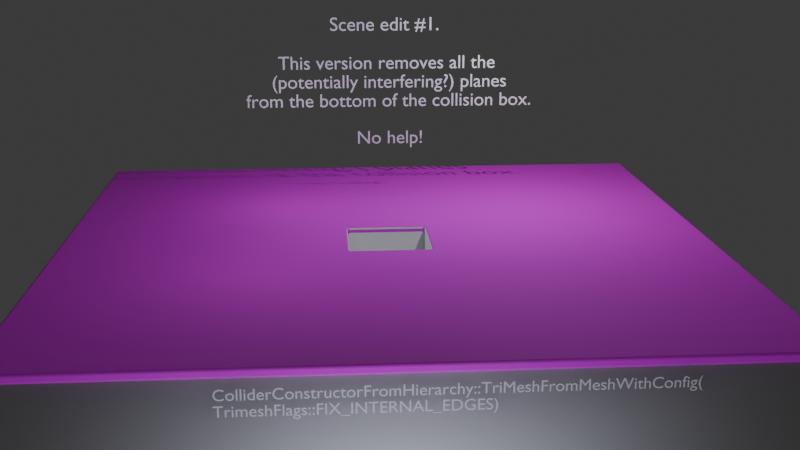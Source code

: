 # Source: level.blend  (saved by Blender 5.1.30; exported with 4.5.12 LTS)
import bpy
from mathutils import Matrix  # noqa: F401  (used for matrix-valued properties, if any)

bpy.ops.wm.read_factory_settings(use_empty=True)
scene = bpy.context.scene
scene.name = 'Scene Edit 1'

# ---- collections
col_root_002 = bpy.data.collections.new('root.002'); scene.collection.children.link(col_root_002)

# ---- images (referenced by path relative to the original .blend; pixels are not part of the script)
import os
ASSET_DIR = os.environ.get("B2B_ASSET_DIR", "")  # directory of the original .blend (textures are referenced by path, not embedded)
HERE = os.path.dirname(os.path.abspath(__file__))  # packed textures are extracted next to this script under _unpacked/

def load_image(name, relpath, width, height, colorspace="sRGB"):
    """Load a texture the original file referenced (path relative to the .blend, or extracted next to this script)."""
    p = next((c for c in (os.path.join(HERE, relpath), os.path.join(ASSET_DIR, relpath)) if relpath and os.path.exists(c)), "")
    if p:
        img = bpy.data.images.load(p, check_existing=True)
        img.name = name
    else:  # same state as the original file: an image datablock whose file is absent (Cycles renders it pink)
        img = bpy.data.images.new(name, width, height)
        img.source = "FILE"
        img.filepath = "//" + (relpath or name)
    img.colorspace_settings.name = colorspace
    return img
img_diffuse_webp = load_image('diffuse.webp', 'diffuse.webp', 1024, 1024, 'sRGB')

# ---- materials (node trees are filled in below, after node groups)
mat_text = bpy.data.materials.new('Text')
mat_material = bpy.data.materials.new('Material')

# ---- material node trees
mat_text.use_nodes = True; mat_text.node_tree.nodes.clear()
_N = mat_text.node_tree.nodes; _L = mat_text.node_tree.links
n0 = _N.new('ShaderNodeBsdfPrincipled'); n0.name = 'Principled BSDF'; n0.location = (-200, 100)
n0.inputs[2].default_value = 1.0
n0.inputs[19].default_value = 1.0
n1 = _N.new('ShaderNodeOutputMaterial'); n1.name = 'Material Output'; n1.location = (200, 100)
_L.new(n0.outputs[0], n1.inputs[0])
n1.is_active_output = True
mat_material.use_nodes = True; mat_material.node_tree.nodes.clear()
_N = mat_material.node_tree.nodes; _L = mat_material.node_tree.links
n0 = _N.new('ShaderNodeBsdfPrincipled'); n0.name = 'Principled BSDF'; n0.location = (-200, 100)
n0.inputs[2].default_value = 0.8255
n1 = _N.new('ShaderNodeOutputMaterial'); n1.name = 'Material Output'; n1.location = (200, 100)
n2 = _N.new('ShaderNodeTexImage'); n2.name = 'Image Texture'; n2.location = (-497, 57)
n2.image = img_diffuse_webp
_L.new(n0.outputs[0], n1.inputs[0])
_L.new(n2.outputs[0], n0.inputs[0])
n1.is_active_output = True

# ---- world
world_world_002 = bpy.data.worlds.new('World.002'); scene.world = world_world_002
world_world_002.use_nodes = True; world_world_002.node_tree.nodes.clear()
_N = world_world_002.node_tree.nodes; _L = world_world_002.node_tree.links
n0 = _N.new('ShaderNodeOutputWorld'); n0.name = 'World Output'; n0.location = (200, 100)
n1 = _N.new('ShaderNodeBackground'); n1.name = 'Background'; n1.location = (-200, 100)
n1.inputs[0].default_value = (0.05088, 0.05088, 0.05088, 1.0)
_L.new(n1.outputs[0], n0.inputs[0])
n0.is_active_output = True
world_world_002.color = (0.05088, 0.05088, 0.05088)
world_world_002.sun_shadow_jitter_overblur = 0.0

# ---- cameras
cam_camera_002 = bpy.data.cameras.new('Camera.002')
cam_camera_002.clip_end = 100.0
cam_camera_002.ortho_scale = 7.314

# ---- lights
light_light_006 = bpy.data.lights.new('Light.006', 'POINT')
light_light_006.color = (0.239, 0.2195, 1.0)
light_light_006.exposure = 1.0
light_light_006.energy = 200.0
light_light_006.shadow_soft_size = 15.0
light_point_007 = bpy.data.lights.new('Point.007', 'POINT')
light_point_007.energy = 100.0
light_point_008 = bpy.data.lights.new('Point.008', 'POINT')
light_point_008.energy = 100.0
light_point_009 = bpy.data.lights.new('Point.009', 'POINT')
light_point_009.energy = 2000.0
light_light_007 = bpy.data.lights.new('Light.007', 'POINT')
light_light_007.color = (0.784, 0.8008, 1.0)
light_light_007.exposure = 1.0
light_light_007.energy = 5000.0
light_light_007.shadow_soft_size = 15.0
light_light_008 = bpy.data.lights.new('Light.008', 'POINT')
light_light_008.color = (0.784, 0.8008, 1.0)
light_light_008.use_shadow = False
light_light_008.exposure = 1.0
light_light_008.energy = 1000.0
light_light_008.shadow_soft_size = 15.0

# ---- meshes
me_floor_mesh_005 = bpy.data.meshes.new('Floor Mesh.005')
me_floor_mesh_005.from_pydata([(-9.281, -9.307, -0.3888), (-9.281, -5.593, -0.3888), (-9.281, -1.878, -0.3888), (-5.566, -9.307, -0.3888), (-1.852, -9.307, -0.3888), (-5.566, -5.593, -0.3888), (-5.566, -1.878, -0.3888), (-1.852, -5.593, -0.3888), (-9.281, -9.307, -7.057e-05), (-9.281, -5.593, -7.057e-05), (-9.281, -1.878, -7.057e-05), (-5.566, -9.307, -7.057e-05), (-1.852, -9.307, -7.057e-05), (-5.566, -5.593, -7.057e-05), (-5.566, -1.878, -7.057e-05), (-1.852, -5.593, -7.057e-05), (-9.281, 1.836, -0.3888), (-9.281, 5.55, -0.3888), (-9.281, 9.265, -0.3888), (-5.566, 1.836, -0.3888), (-5.566, 5.55, -0.3888), (-1.852, 5.55, -0.3888), (-5.566, 9.265, -0.3888), (-1.852, 9.265, -0.3888), (-9.281, 1.836, -7.057e-05), (-9.281, 5.55, -7.057e-05), (-9.281, 9.265, -7.057e-05), (-5.566, 1.836, -7.057e-05), (-5.566, 5.55, -7.057e-05), (-1.852, 5.55, -7.057e-05), (-5.566, 9.265, -7.057e-05), (-1.852, 9.265, -7.057e-05), (1.862, -9.307, -0.3888), (5.576, -9.307, -0.3888), (1.862, -5.593, -0.3888), (5.576, -5.593, -0.3888), (5.576, -1.878, -0.3888), (9.291, -9.307, -0.3888), (9.291, -5.593, -0.3888), (9.291, -1.878, -0.3888), (1.862, -9.307, -7.057e-05), (5.576, -9.307, -7.057e-05), (1.862, -5.593, -7.057e-05), (5.576, -5.593, -7.057e-05), (5.576, -1.878, -7.057e-05), (9.291, -9.307, -7.057e-05), (9.291, -5.593, -7.057e-05), (9.291, -1.878, -7.057e-05), (1.862, 5.55, -0.3888), (5.576, 1.836, -0.3888), (5.576, 5.55, -0.3888), (1.862, 9.265, -0.3888), (5.576, 9.265, -0.3888), (9.291, 1.836, -0.3888), (9.291, 5.55, -0.3888), (9.291, 9.265, -0.3888), (1.862, 5.55, -7.057e-05), (5.576, 1.836, -7.057e-05), (5.576, 5.55, -7.057e-05), (1.862, 9.265, -7.057e-05), (5.576, 9.265, -7.057e-05), (9.291, 1.836, -7.057e-05), (9.291, 5.55, -7.057e-05), (9.291, 9.265, -7.057e-05), (-14.73, -14.88, -0.2686), (-14.85, -14.76, -0.2686), (-14.73, -14.76, -0.3888), (-14.82, -14.84, -0.2686), (-14.8, -14.83, -0.338), (-14.82, -14.76, -0.3536), (-14.73, -14.84, -0.3536), (-14.85, -9.307, -0.2686), (-14.73, -9.307, -0.3888), (-14.82, -9.307, -0.3536), (-9.281, -14.76, -0.3888), (-9.281, -14.88, -0.2686), (-9.281, -14.84, -0.3536), (-14.73, -5.593, -0.3888), (-14.85, -5.593, -0.2686), (-14.82, -5.593, -0.3536), (-14.85, -1.878, -0.2686), (-14.73, -1.878, -0.3888), (-14.82, -1.878, -0.3536), (-5.566, -14.88, -0.2686), (-5.566, -14.76, -0.3888), (-5.566, -14.84, -0.3536), (-1.852, -14.76, -0.3888), (-1.852, -14.88, -0.2686), (-1.852, -14.84, -0.3536), (-1.689, -1.864, -0.2686), (-1.689, -1.984, -0.3888), (-1.93, -1.984, -0.3888), (-1.93, -1.744, -0.3888), (-1.81, -1.744, -0.2686), (-1.689, -1.899, -0.3536), (-1.81, -1.864, -0.3629), (-1.81, -1.984, -0.3888), (-1.93, -1.864, -0.3888), (-1.845, -1.744, -0.3536), (-1.774, -1.829, -0.2686), (-14.73, -14.88, -0.1203), (-14.73, -14.76, -7.057e-05), (-14.85, -14.76, -0.1203), (-14.73, -14.84, -0.03528), (-14.8, -14.83, -0.05088), (-14.82, -14.76, -0.03528), (-14.82, -14.84, -0.1203), (-14.73, -9.307, -7.057e-05), (-14.85, -9.307, -0.1203), (-14.82, -9.307, -0.03528), (-9.281, -14.88, -0.1203), (-9.281, -14.76, -7.057e-05), (-9.281, -14.84, -0.03528), (-14.85, -5.593, -0.1203), (-14.73, -5.593, -7.057e-05), (-14.82, -5.593, -0.03528), (-14.73, -1.878, -7.057e-05), (-14.85, -1.878, -0.1203), (-14.82, -1.878, -0.03528), (-5.566, -14.76, -7.057e-05), (-5.566, -14.88, -0.1203), (-5.566, -14.84, -0.03528), (-1.852, -14.88, -0.1203), (-1.852, -14.76, -7.057e-05), (-1.852, -14.84, -0.03528), (-1.689, -1.864, -0.1203), (-1.81, -1.744, -0.1203), (-1.93, -1.744, -7.057e-05), (-1.93, -1.984, -7.057e-05), (-1.689, -1.984, -7.057e-05), (-1.774, -1.829, -0.1203), (-1.81, -1.864, -0.026), (-1.845, -1.744, -0.03528), (-1.93, -1.864, -7.057e-05), (-1.81, -1.984, -7.057e-05), (-1.689, -1.899, -0.03528), (-14.73, 1.836, -0.3888), (-14.85, 1.836, -0.2686), (-14.82, 1.836, -0.3536), (-14.85, 5.55, -0.2686), (-14.73, 5.55, -0.3888), (-14.82, 5.55, -0.3536), (-14.73, 9.265, -0.3888), (-14.85, 9.265, -0.2686), (-14.82, 9.265, -0.3536), (-14.85, 14.72, -0.2686), (-14.73, 14.84, -0.2686), (-14.73, 14.72, -0.3888), (-14.82, 14.8, -0.2686), (-14.8, 14.78, -0.338), (-14.73, 14.8, -0.3536), (-14.82, 14.72, -0.3536), (-9.281, 14.84, -0.2686), (-9.281, 14.72, -0.3888), (-9.281, 14.8, -0.3536), (-1.689, 1.861, -0.2686), (-1.81, 1.741, -0.2686), (-1.93, 1.741, -0.3888), (-1.93, 1.982, -0.3888), (-1.689, 1.982, -0.3888), (-1.774, 1.826, -0.2686), (-1.81, 1.861, -0.3629), (-1.845, 1.741, -0.3536), (-1.93, 1.861, -0.3888), (-1.81, 1.982, -0.3888), (-1.689, 1.897, -0.3536), (-5.566, 14.72, -0.3888), (-5.566, 14.84, -0.2686), (-5.566, 14.8, -0.3536), (-1.852, 14.84, -0.2686), (-1.852, 14.72, -0.3888), (-1.852, 14.8, -0.3536), (-14.85, 1.836, -0.1203), (-14.73, 1.836, -7.057e-05), (-14.82, 1.836, -0.03528), (-14.73, 5.55, -7.057e-05), (-14.85, 5.55, -0.1203), (-14.82, 5.55, -0.03528), (-14.85, 9.265, -0.1203), (-14.73, 9.265, -7.057e-05), (-14.82, 9.265, -0.03528), (-14.73, 14.84, -0.1203), (-14.85, 14.72, -0.1203), (-14.73, 14.72, -7.057e-05), (-14.82, 14.8, -0.1203), (-14.8, 14.78, -0.05088), (-14.82, 14.72, -0.03528), (-14.73, 14.8, -0.03528), (-9.281, 14.72, -7.057e-05), (-9.281, 14.84, -0.1203), (-9.281, 14.8, -0.03528), (-1.689, 1.861, -0.1203), (-1.689, 1.982, -7.057e-05), (-1.93, 1.982, -7.057e-05), (-1.93, 1.741, -7.057e-05), (-1.81, 1.741, -0.1203), (-1.689, 1.897, -0.03528), (-1.81, 1.861, -0.026), (-1.81, 1.982, -7.057e-05), (-1.93, 1.861, -7.057e-05), (-1.845, 1.741, -0.03528), (-1.774, 1.826, -0.1203), (-5.566, 14.84, -0.1203), (-5.566, 14.72, -7.057e-05), (-5.566, 14.8, -0.03528), (-1.852, 14.72, -7.057e-05), (-1.852, 14.84, -0.1203), (-1.852, 14.8, -0.03528), (1.862, -14.88, -0.2686), (1.862, -14.76, -0.3888), (1.862, -14.84, -0.3536), (5.576, -14.76, -0.3888), (5.576, -14.88, -0.2686), (5.576, -14.84, -0.3536), (1.775, -1.864, -0.2686), (1.896, -1.744, -0.2686), (2.016, -1.744, -0.3888), (2.016, -1.984, -0.3888), (1.775, -1.984, -0.3888), (1.86, -1.829, -0.2686), (1.896, -1.864, -0.3629), (1.931, -1.744, -0.3536), (2.016, -1.864, -0.3888), (1.896, -1.984, -0.3888), (1.775, -1.899, -0.3536), (9.291, -14.88, -0.2686), (9.291, -14.76, -0.3888), (9.291, -14.84, -0.3536), (14.74, -14.88, -0.2686), (14.74, -14.76, -0.3888), (14.86, -14.76, -0.2686), (14.74, -14.84, -0.3536), (14.81, -14.83, -0.338), (14.83, -14.76, -0.3536), (14.83, -14.84, -0.2686), (14.74, -9.307, -0.3888), (14.86, -9.307, -0.2686), (14.83, -9.307, -0.3536), (14.86, -5.593, -0.2686), (14.74, -5.593, -0.3888), (14.83, -5.593, -0.3536), (14.74, -1.878, -0.3888), (14.86, -1.878, -0.2686), (14.83, -1.878, -0.3536), (1.862, -14.76, -7.057e-05), (1.862, -14.88, -0.1203), (1.862, -14.84, -0.03528), (5.576, -14.88, -0.1203), (5.576, -14.76, -7.057e-05), (5.576, -14.84, -0.03528), (1.775, -1.864, -0.1203), (1.775, -1.984, -7.057e-05), (2.016, -1.984, -7.057e-05), (2.016, -1.744, -7.057e-05), (1.896, -1.744, -0.1203), (1.775, -1.899, -0.03528), (1.896, -1.864, -0.026), (1.896, -1.984, -7.057e-05), (2.016, -1.864, -7.057e-05), (1.931, -1.744, -0.03528), (1.86, -1.829, -0.1203), (9.291, -14.76, -7.057e-05), (9.291, -14.88, -0.1203), (9.291, -14.84, -0.03528), (14.74, -14.88, -0.1203), (14.86, -14.76, -0.1203), (14.74, -14.76, -7.057e-05), (14.83, -14.84, -0.1203), (14.81, -14.83, -0.05088), (14.83, -14.76, -0.03528), (14.74, -14.84, -0.03528), (14.86, -9.307, -0.1203), (14.74, -9.307, -7.057e-05), (14.83, -9.307, -0.03528), (14.74, -5.593, -7.057e-05), (14.86, -5.593, -0.1203), (14.83, -5.593, -0.03528), (14.86, -1.878, -0.1203), (14.74, -1.878, -7.057e-05), (14.83, -1.878, -0.03528), (1.775, 1.861, -0.2686), (1.775, 1.982, -0.3888), (2.016, 1.982, -0.3888), (2.016, 1.741, -0.3888), (1.896, 1.741, -0.2686), (1.775, 1.897, -0.3536), (1.896, 1.861, -0.3629), (1.896, 1.982, -0.3888), (2.016, 1.861, -0.3888), (1.931, 1.741, -0.3536), (1.86, 1.826, -0.2686), (1.862, 14.72, -0.3888), (1.862, 14.84, -0.2686), (1.862, 14.8, -0.3536), (5.576, 14.84, -0.2686), (5.576, 14.72, -0.3888), (5.576, 14.8, -0.3536), (14.86, 1.836, -0.2686), (14.74, 1.836, -0.3888), (14.83, 1.836, -0.3536), (14.74, 5.55, -0.3888), (14.86, 5.55, -0.2686), (14.83, 5.55, -0.3536), (9.291, 14.72, -0.3888), (9.291, 14.84, -0.2686), (9.291, 14.8, -0.3536), (14.86, 9.265, -0.2686), (14.74, 9.265, -0.3888), (14.83, 9.265, -0.3536), (14.74, 14.84, -0.2686), (14.86, 14.72, -0.2686), (14.74, 14.72, -0.3888), (14.83, 14.8, -0.2686), (14.81, 14.78, -0.338), (14.83, 14.72, -0.3536), (14.74, 14.8, -0.3536), (1.775, 1.861, -0.1203), (1.896, 1.741, -0.1203), (2.016, 1.741, -7.057e-05), (2.016, 1.982, -7.057e-05), (1.775, 1.982, -7.057e-05), (1.86, 1.826, -0.1203), (1.896, 1.861, -0.026), (1.931, 1.741, -0.03528), (2.016, 1.861, -7.057e-05), (1.896, 1.982, -7.057e-05), (1.775, 1.897, -0.03528), (1.862, 14.84, -0.1203), (1.862, 14.72, -7.057e-05), (1.862, 14.8, -0.03528), (5.576, 14.72, -7.057e-05), (5.576, 14.84, -0.1203), (5.576, 14.8, -0.03528), (14.74, 1.836, -7.057e-05), (14.86, 1.836, -0.1203), (14.83, 1.836, -0.03528), (14.86, 5.55, -0.1203), (14.74, 5.55, -7.057e-05), (14.83, 5.55, -0.03528), (9.291, 14.84, -0.1203), (9.291, 14.72, -7.057e-05), (9.291, 14.8, -0.03528), (14.74, 9.265, -7.057e-05), (14.86, 9.265, -0.1203), (14.83, 9.265, -0.03528), (14.86, 14.72, -0.1203), (14.74, 14.84, -0.1203), (14.74, 14.72, -7.057e-05), (14.83, 14.8, -0.1203), (14.81, 14.78, -0.05088), (14.74, 14.8, -0.03528), (14.83, 14.72, -0.03528)], [], [(108, 113, 78, 71), (75, 110, 100, 64), (5, 7, 4, 3), (1, 5, 3, 0), (61, 57, 44, 47), (212, 247, 245, 208), (23, 51, 48, 21), (15, 13, 11, 12), (17, 20, 19, 16), (13, 9, 8, 11), (172, 176, 139, 137), (31, 30, 28, 29), (43, 42, 40, 41), (327, 292, 169, 206), (117, 172, 137, 80), (87, 122, 120, 83), (47, 44, 43, 46), (7, 34, 32, 4), (189, 152, 146, 181), (334, 277, 242, 297), (113, 117, 80, 78), (51, 52, 50, 48), (50, 54, 53, 49), (52, 55, 54, 50), (206, 169, 167, 202), (36, 39, 38, 35), (28, 25, 24, 27), (63, 60, 58, 62), (59, 31, 29, 56), (16, 19, 6, 2), (49, 53, 39, 36), (18, 22, 20, 17), (66, 70, 68, 69), (264, 267, 268, 270), (101, 105, 104, 103), (323, 322, 321, 317), (165, 161, 164, 159), (134, 131, 133, 128), (198, 197, 196, 192), (221, 220, 219, 215), (65, 69, 68, 67), (229, 233, 232, 231), (265, 269, 268, 267), (201, 197, 200, 195), (94, 95, 99, 89), (324, 322, 323, 318), (199, 197, 198, 193), (200, 197, 199, 194), (346, 350, 349, 348), (310, 314, 313, 312), (311, 315, 313, 314), (260, 256, 259, 254), (290, 286, 289, 284), (98, 95, 97, 92), (258, 256, 257, 252), (289, 286, 288, 283), (266, 270, 268, 269), (145, 148, 149, 151), (347, 351, 349, 350), (255, 256, 260, 250), (135, 131, 134, 129), (164, 161, 163, 158), (326, 322, 325, 320), (132, 131, 130, 126), (160, 161, 165, 155), (196, 197, 201, 191), (287, 286, 285, 281), (325, 322, 324, 319), (183, 187, 185, 186), (146, 150, 149, 148), (230, 234, 232, 233), (181, 184, 185, 187), (162, 161, 160, 156), (222, 220, 221, 216), (223, 220, 222, 217), (224, 220, 223, 218), (285, 286, 290, 280), (102, 106, 104, 105), (228, 231, 232, 234), (182, 186, 185, 184), (130, 131, 135, 125), (259, 256, 258, 253), (219, 220, 224, 214), (257, 256, 255, 251), (321, 322, 326, 316), (345, 348, 349, 351), (100, 103, 104, 106), (163, 161, 162, 157), (99, 95, 98, 93), (96, 95, 94, 90), (288, 286, 287, 282), (133, 131, 132, 127), (64, 67, 68, 70), (309, 312, 313, 315), (147, 151, 149, 150), (103, 112, 111, 101), (187, 190, 189, 181), (226, 229, 231, 227), (183, 188, 190, 187), (80, 137, 138, 82), (107, 109, 105, 101), (123, 12, 11, 119), (122, 124, 121, 120), (263, 261, 248, 249), (120, 121, 112, 110), (115, 113, 108, 109), (279, 335, 333, 278), (265, 271, 273, 269), (38, 239, 235, 37), (175, 177, 174, 173), (227, 231, 228, 225), (304, 309, 315, 305), (78, 80, 82, 79), (210, 213, 212, 208), (0, 3, 84, 74), (201, 195, 156, 160), (211, 226, 227, 213), (305, 315, 311, 303), (228, 264, 262, 225), (177, 176, 172, 174), (79, 82, 81, 77), (314, 310, 306, 308), (335, 338, 337, 333), (264, 270, 263, 262), (100, 110, 112, 103), (204, 207, 206, 202), (296, 305, 303, 295), (66, 72, 0, 74), (18, 153, 166, 22), (180, 178, 176, 177), (179, 180, 177, 175), (116, 118, 115, 114), (118, 117, 113, 115), (350, 346, 339, 341), (65, 71, 73, 69), (109, 108, 102, 105), (343, 345, 351, 344), (126, 130, 99, 93), (284, 289, 221, 215), (249, 248, 244, 246), (243, 242, 238, 240), (73, 79, 77, 72), (330, 340, 341, 332), (244, 40, 12, 123), (247, 249, 246, 245), (347, 350, 341, 340), (143, 145, 151, 144), (152, 154, 150, 146), (270, 266, 261, 263), (273, 276, 274, 272), (311, 314, 308, 307), (246, 244, 123, 124), (312, 348, 345, 310), (338, 344, 342, 337), (86, 209, 210, 88), (168, 166, 153, 154), (102, 108, 71, 65), (128, 14, 13, 15), (235, 237, 233, 229), (345, 343, 306, 310), (183, 186, 180, 179), (332, 341, 339, 331), (144, 151, 147, 142), (240, 238, 236, 237), (100, 106, 67, 64), (208, 245, 122, 87), (300, 302, 299, 298), (159, 281, 285, 165), (191, 201, 160, 155), (339, 346, 309, 304), (106, 102, 65, 67), (241, 243, 240, 239), (266, 272, 45, 261), (88, 210, 208, 87), (186, 182, 178, 180), (204, 202, 189, 190), (145, 182, 184, 148), (9, 114, 107, 8), (81, 136, 16, 2), (296, 295, 291, 293), (294, 296, 293, 292), (271, 265, 230, 236), (331, 339, 304, 294), (237, 236, 230, 233), (269, 273, 272, 266), (336, 343, 344, 338), (188, 183, 179, 26), (262, 263, 249, 247), (167, 168, 154, 152), (239, 240, 237, 235), (154, 153, 147, 150), (294, 304, 305, 296), (275, 277, 279, 276), (224, 218, 90, 94), (196, 326, 320, 192), (195, 126, 93, 156), (323, 317, 254, 259), (89, 214, 224, 94), (316, 326, 196, 191), (285, 280, 155, 165), (253, 318, 323, 259), (207, 329, 327, 206), (205, 328, 329, 207), (292, 293, 171, 169), (255, 250, 125, 135), (74, 84, 85, 76), (289, 283, 216, 221), (174, 172, 117, 118), (173, 174, 118, 116), (129, 251, 255, 135), (32, 33, 211, 209), (132, 200, 194, 127), (329, 332, 331, 327), (37, 235, 229, 226), (139, 143, 144, 141), (141, 144, 142, 140), (334, 336, 338, 335), (22, 166, 170, 23), (330, 332, 329, 328), (130, 125, 89, 99), (125, 250, 214, 89), (280, 316, 191, 155), (114, 115, 109, 107), (121, 119, 111, 112), (277, 334, 335, 279), (51, 291, 295, 52), (76, 85, 83, 75), (234, 267, 264, 228), (82, 138, 136, 81), (293, 291, 170, 171), (137, 139, 141, 138), (85, 88, 87, 83), (290, 321, 316, 280), (330, 328, 59, 60), (245, 246, 124, 122), (260, 254, 215, 219), (284, 317, 321, 290), (52, 295, 303, 55), (250, 260, 219, 214), (22, 23, 21, 20), (8, 107, 101, 111), (271, 275, 276, 273), (140, 142, 18, 17), (14, 10, 9, 13), (119, 11, 8, 111), (2, 6, 5, 1), (136, 140, 17, 16), (275, 271, 236, 238), (24, 173, 116, 10), (34, 35, 33, 32), (35, 38, 37, 33), (309, 346, 348, 312), (124, 123, 119, 121), (203, 188, 26, 30), (36, 216, 283, 49), (193, 29, 28, 27), (56, 29, 192, 320), (169, 171, 168, 167), (227, 225, 212, 213), (342, 347, 340, 63), (39, 241, 239, 38), (3, 4, 86, 84), (72, 77, 1, 0), (303, 311, 307, 55), (261, 45, 41, 248), (162, 156, 93, 98), (34, 7, 90, 218), (5, 6, 91, 7), (194, 199, 27), (25, 175, 173, 24), (42, 15, 12, 40), (26, 179, 175, 25), (30, 26, 25, 28), (230, 265, 267, 234), (46, 43, 41, 45), (62, 58, 57, 61), (203, 205, 207, 204), (277, 275, 238, 242), (127, 194, 27, 14), (217, 36, 35, 34), (299, 297, 242, 243), (23, 170, 291, 51), (60, 59, 56, 58), (188, 203, 204, 190), (178, 182, 145, 143), (10, 116, 114, 9), (307, 308, 302, 300), (142, 147, 153, 18), (209, 211, 213, 210), (20, 21, 158, 19), (21, 48, 281, 159), (126, 195, 200, 132), (205, 203, 30, 31), (176, 178, 143, 139), (248, 41, 40, 244), (4, 32, 209, 86), (302, 301, 297, 299), (43, 44, 252, 42), (283, 288, 49), (83, 120, 110, 75), (343, 336, 301, 306), (138, 141, 140, 136), (202, 167, 152, 189), (55, 307, 300, 54), (336, 334, 297, 301), (74, 76, 70, 66), (225, 262, 247, 212), (274, 278, 47, 46), (27, 24, 10, 14), (84, 86, 88, 85), (33, 37, 226, 211), (57, 324, 318), (282, 48, 50, 49), (298, 299, 243, 241), (54, 300, 298, 53), (278, 333, 61, 47), (337, 342, 63, 62), (58, 56, 319, 57), (63, 340, 330, 60), (254, 317, 284, 215), (328, 205, 31, 59), (76, 75, 64, 70), (333, 337, 62, 61), (157, 162, 98, 92), (272, 274, 46, 45), (302, 308, 306, 301), (77, 81, 2, 1), (276, 279, 278, 274), (344, 351, 347, 342), (97, 95, 96, 91), (171, 170, 166, 168), (148, 184, 181, 146), (53, 298, 241, 39), (69, 73, 72, 66), (71, 78, 79, 73), (91, 6, 97), (97, 6, 92), (19, 158, 163), (19, 163, 157), (7, 91, 96), (7, 96, 90), (223, 217, 34), (218, 223, 34), (42, 252, 257), (42, 257, 251), (134, 128, 15), (129, 134, 15), (14, 128, 133), (199, 193, 27), (6, 19, 157, 92), (14, 133, 127), (164, 158, 21), (48, 282, 287), (48, 287, 281), (159, 164, 21), (325, 319, 56), (29, 193, 198), (29, 198, 192), (320, 325, 56), (36, 217, 222), (222, 216, 36), (318, 253, 44, 57), (288, 282, 49), (252, 44, 258), (15, 42, 251, 129), (258, 44, 253), (57, 319, 324), (331, 294, 292, 327)])
_uv = me_floor_mesh_005.uv_layers.new(name='UVMap')
_uv.uv.foreach_set('vector', [0.01102, 0.193, 0.01043, 0.3141, 0.005591, 0.314, 0.006133, 0.1929, 0.1955, 0.004161, 0.1956, 0.009045, 0.01812, 0.01155, 0.01575, 0.009107, 0.6888, 0.6865, 0.6882, 0.5626, 0.813, 0.5626, 0.8129, 0.6875, 0.6883, 0.8119, 0.6888, 0.6865, 0.8129, 0.6875, 0.8133, 0.8119, 0.4391, 0.1878, 0.4402, 0.3129, 0.5649, 0.3131, 0.564, 0.1878, 0.6802, 0.003981, 0.6802, 0.008827, 0.559, 0.008774, 0.559, 0.003935, 0.1887, 0.5621, 0.1888, 0.4372, 0.3146, 0.4371, 0.3145, 0.5618, 0.6882, 0.5626, 0.6888, 0.6865, 0.8129, 0.6875, 0.813, 0.5626, 0.3136, 0.8118, 0.3143, 0.6862, 0.4392, 0.6863, 0.4385, 0.8118, 0.6888, 0.6865, 0.6883, 0.8119, 0.8133, 0.8119, 0.8129, 0.6875, 0.009591, 0.5563, 0.009238, 0.6775, 0.004392, 0.6775, 0.004752, 0.5563, 0.1887, 0.5621, 0.1887, 0.6871, 0.3143, 0.6862, 0.3145, 0.5618, 0.6885, 0.3131, 0.6884, 0.4379, 0.813, 0.4377, 0.8131, 0.3128, 0.559, 0.991, 0.559, 0.9958, 0.4374, 0.995, 0.4375, 0.9902, 0.009979, 0.4352, 0.009591, 0.5563, 0.004752, 0.5563, 0.005142, 0.4351, 0.4378, 0.003921, 0.4378, 0.008758, 0.3167, 0.008814, 0.3167, 0.003973, 0.564, 0.1878, 0.5649, 0.3131, 0.6885, 0.3131, 0.6889, 0.1878, 0.6882, 0.5626, 0.6884, 0.4379, 0.813, 0.4377, 0.813, 0.5626, 0.1944, 0.9873, 0.1942, 0.9923, 0.008892, 0.9951, 0.01478, 0.9892, 0.9874, 0.5575, 0.9872, 0.4364, 0.992, 0.4364, 0.9922, 0.5575, 0.01043, 0.3141, 0.009979, 0.4352, 0.005142, 0.4351, 0.005591, 0.314, 0.1888, 0.4372, 0.1888, 0.3123, 0.3147, 0.3122, 0.3146, 0.4371, 0.3147, 0.3122, 0.3141, 0.1877, 0.4391, 0.1878, 0.4402, 0.3129, 0.1888, 0.3123, 0.1888, 0.1873, 0.3141, 0.1877, 0.3147, 0.3122, 0.4375, 0.9902, 0.4374, 0.995, 0.3159, 0.9938, 0.316, 0.989, 0.5649, 0.3131, 0.564, 0.1878, 0.6889, 0.1878, 0.6885, 0.3131, 0.3143, 0.6862, 0.3136, 0.8118, 0.4385, 0.8118, 0.4392, 0.6863, 0.1888, 0.1873, 0.1888, 0.3123, 0.3147, 0.3122, 0.3141, 0.1877, 0.1888, 0.4372, 0.1887, 0.5621, 0.3145, 0.5618, 0.3146, 0.4371, 0.4385, 0.8118, 0.4392, 0.6863, 0.564, 0.6864, 0.5634, 0.8119, 0.4402, 0.3129, 0.4391, 0.1878, 0.564, 0.1878, 0.5649, 0.3131, 0.1886, 0.8117, 0.1887, 0.6871, 0.3143, 0.6862, 0.3136, 0.8118, 0.992, 0.992, 0.996, 0.992, 0.996, 0.9943, 0.992, 0.9959, 0.9839, 0.01024, 0.988, 0.01028, 0.9837, 0.01364, 0.9787, 0.01348, 0.992, 0.992, 0.992, 0.9959, 0.9943, 0.9959, 0.996, 0.992, 0.4411, 0.4552, 0.4368, 0.4551, 0.4321, 0.4503, 0.4365, 0.4502, 0.4227, 0.557, 0.4229, 0.5607, 0.4189, 0.5609, 0.4192, 0.5569, 0.5664, 0.5474, 0.5625, 0.5473, 0.5623, 0.55, 0.5664, 0.5515, 0.435, 0.547, 0.4375, 0.5469, 0.4377, 0.5437, 0.435, 0.5439, 0.5728, 0.4368, 0.5777, 0.4369, 0.5733, 0.4411, 0.5686, 0.4412, 0.01168, 0.01316, 0.009686, 0.01126, 0.01023, 0.008512, 0.0118, 0.009205, 0.9959, 0.007074, 0.9979, 0.005155, 0.9981, 0.003538, 0.9978, 0.00505, 0.9879, 0.01427, 0.9826, 0.0174, 0.9837, 0.01364, 0.988, 0.01028, 0.4331, 0.5511, 0.4375, 0.5469, 0.4417, 0.5467, 0.4375, 0.5511, 0.5784, 0.5592, 0.5782, 0.5631, 0.5734, 0.5583, 0.5734, 0.5545, 0.4371, 0.4522, 0.4368, 0.4551, 0.4411, 0.4552, 0.4412, 0.4521, 0.4377, 0.5509, 0.4375, 0.5469, 0.435, 0.547, 0.4337, 0.551, 0.4417, 0.5467, 0.4375, 0.5469, 0.4377, 0.5509, 0.4417, 0.5512, 0.9845, 0.9873, 0.9795, 0.9816, 0.9837, 0.9828, 0.9886, 0.9872, 0.9948, 0.9901, 0.9999, 0.9957, 0.9989, 0.9979, 0.9949, 0.9943, 0.004123, 0.0041, 8.788e-05, 0.004045, 3.714e-05, 0.00171, 0.004046, 6.676e-05, 0.5676, 0.4465, 0.5631, 0.4508, 0.5589, 0.4511, 0.5631, 0.4467, 0.426, 0.4441, 0.4212, 0.4393, 0.4261, 0.439, 0.4306, 0.444, 0.5734, 0.5632, 0.5782, 0.5631, 0.5781, 0.5673, 0.5731, 0.5671, 0.563, 0.4467, 0.5631, 0.4508, 0.5656, 0.4506, 0.567, 0.4466, 0.4261, 0.439, 0.4212, 0.4393, 0.4214, 0.435, 0.4265, 0.4349, 0.9959, 0.007091, 0.9999, 0.007073, 1.0, 0.004775, 0.996, 0.003114, 0.004809, 0.991, 0.004832, 0.9952, 0.001906, 0.999, -3.874e-10, 0.9957, 0.004123, 0.004117, 0.004046, 8.73e-05, 0.00171, 3.69e-05, 8.788e-05, 0.004045, 0.5629, 0.4541, 0.5631, 0.4508, 0.5676, 0.4465, 0.5676, 0.45, 0.5623, 0.5439, 0.5625, 0.5473, 0.5664, 0.5474, 0.5664, 0.5442, 0.4189, 0.5609, 0.4229, 0.5607, 0.4231, 0.5636, 0.419, 0.5649, 0.4371, 0.4583, 0.4368, 0.4551, 0.433, 0.4549, 0.4331, 0.4578, 0.5583, 0.547, 0.5625, 0.5473, 0.5673, 0.5521, 0.5629, 0.552, 0.4274, 0.5565, 0.4229, 0.5607, 0.4227, 0.557, 0.4273, 0.5529, 0.4377, 0.5437, 0.4375, 0.5469, 0.4331, 0.5511, 0.433, 0.5477, 0.4187, 0.439, 0.4212, 0.4393, 0.4211, 0.443, 0.4187, 0.443, 0.433, 0.4549, 0.4368, 0.4551, 0.4371, 0.4522, 0.4331, 0.4507, 0.008004, 0.992, 0.004041, 0.992, 0.004041, 0.9942, 0.008, 0.9959, 0.008892, 0.9951, 0.004187, 0.9999, 0.001906, 0.999, 0.004832, 0.9952, 0.9946, 0.01035, 0.9946, 0.00631, 0.9981, 0.003538, 0.9979, 0.005155, 0.01478, 0.9892, 0.01079, 0.9892, 0.01459, 0.9845, 0.01948, 0.9844, 0.4278, 0.561, 0.4229, 0.5607, 0.4274, 0.5565, 0.432, 0.5566, 0.5776, 0.434, 0.5777, 0.4369, 0.5728, 0.4368, 0.5726, 0.4341, 0.5817, 0.4367, 0.5777, 0.4369, 0.5776, 0.434, 0.5817, 0.4327, 0.5779, 0.4408, 0.5777, 0.4369, 0.5817, 0.4367, 0.5815, 0.4408, 0.4211, 0.443, 0.4212, 0.4393, 0.426, 0.4441, 0.426, 0.4477, 0.01411, 0.01554, 0.01419, 0.01161, 0.01655, 0.01315, 0.01611, 0.01744, 0.9905, 0.006264, 0.9978, 0.00505, 0.9981, 0.003538, 0.9946, 0.00631, 0.01076, 0.9851, 0.01557, 0.9804, 0.01459, 0.9845, 0.01079, 0.9892, 0.5673, 0.5521, 0.5625, 0.5473, 0.5623, 0.5439, 0.5673, 0.5486, 0.5589, 0.4511, 0.5631, 0.4508, 0.563, 0.4467, 0.5589, 0.4466, 0.5733, 0.4411, 0.5777, 0.4369, 0.5779, 0.4408, 0.5733, 0.4448, 0.5656, 0.4506, 0.5631, 0.4508, 0.5629, 0.4541, 0.5656, 0.4539, 0.4321, 0.4503, 0.4368, 0.4551, 0.4371, 0.4583, 0.4321, 0.4536, 0.9885, 0.9832, 0.9886, 0.9872, 0.9837, 0.9828, 0.9835, 0.9776, 0.01812, 0.01155, 0.02001, 0.01355, 0.01655, 0.01315, 0.01419, 0.01161, 0.4231, 0.5636, 0.4229, 0.5607, 0.4278, 0.561, 0.428, 0.5637, 0.5734, 0.5583, 0.5782, 0.5631, 0.5734, 0.5632, 0.5688, 0.5582, 0.5807, 0.5632, 0.5782, 0.5631, 0.5784, 0.5592, 0.5807, 0.5591, 0.4214, 0.435, 0.4212, 0.4393, 0.4187, 0.439, 0.4175, 0.435, 0.5623, 0.55, 0.5625, 0.5473, 0.5583, 0.547, 0.5583, 0.55, 0.01575, 0.009107, 0.0118, 0.009205, 0.01023, 0.008512, 0.01386, 0.007102, 0.9908, 0.9943, 0.9949, 0.9943, 0.9989, 0.9979, 0.9957, 1.0, 0.008004, 0.992, 0.008, 0.9959, 0.005714, 0.9959, 0.004041, 0.992, 0.996, 0.992, 0.996, 0.8125, 0.992, 0.8125, 0.992, 0.992, 0.01948, 0.9844, 0.1945, 0.9834, 0.1944, 0.9873, 0.01478, 0.9892, 0.992, 0.1875, 0.9959, 0.007074, 0.9978, 0.00505, 0.996, 0.1875, 0.008004, 0.992, 0.00803, 0.8125, 0.004048, 0.8125, 0.004041, 0.992, 0.005142, 0.4351, 0.004752, 0.5563, 0.0008311, 0.5563, 0.001222, 0.4351, 0.8125, 0.992, 0.8125, 0.9959, 0.992, 0.9959, 0.992, 0.992, 0.992, 0.5625, 0.813, 0.5626, 0.8129, 0.6875, 0.992, 0.6875, 0.4378, 0.008758, 0.4378, 0.01268, 0.3167, 0.01274, 0.3167, 0.008814, 0.996, 0.1875, 0.992, 0.1875, 0.992, 0.3125, 0.996, 0.3125, 0.3167, 0.008814, 0.3167, 0.01274, 0.1957, 0.013, 0.1956, 0.009045, 0.01435, 0.3141, 0.01043, 0.3141, 0.01102, 0.193, 0.01497, 0.1931, 0.5625, 0.004046, 0.4375, 0.004046, 0.4376, 0.00801, 0.5626, 0.008011, 0.9879, 0.01427, 0.987, 0.1943, 0.983, 0.1944, 0.9826, 0.0174, 0.6889, 0.1878, 0.6876, 0.00708, 0.8125, 0.00708, 0.8131, 0.1878, 0.3125, 0.9919, 0.3125, 0.9959, 0.4375, 0.9959, 0.4375, 0.9919, 0.8016, 6.798e-08, 0.9978, 0.00505, 0.9905, 0.006264, 0.8016, 0.00398, 0.8025, 0.9955, 0.9908, 0.9943, 0.9957, 1.0, 0.8027, 0.9995, 0.005591, 0.314, 0.005142, 0.4351, 0.001222, 0.4351, 0.001669, 0.314, 0.559, 1.356e-05, 0.6802, 5.418e-05, 0.6802, 0.003981, 0.559, 0.003935, 0.8133, 0.8119, 0.8129, 0.6875, 0.992, 0.6875, 0.992, 0.8125, 0.4331, 0.5511, 0.4375, 0.5511, 0.432, 0.5566, 0.4274, 0.5565, 0.992, 0.3125, 0.992, 0.1875, 0.996, 0.1875, 0.996, 0.3125, 0.004073, 0.1875, 8.788e-05, 0.004045, 0.004123, 0.0041, 0.008059, 0.1875, 0.9905, 0.006264, 0.9839, 0.01024, 0.8015, 0.008891, 0.8016, 0.00398, 0.01316, 0.6775, 0.009238, 0.6775, 0.009591, 0.5563, 0.01351, 0.5563, 0.6875, 0.9959, 0.5625, 0.9959, 0.5625, 0.9919, 0.6875, 0.9919, 0.9999, 0.9957, 0.9948, 0.9901, 0.9927, 0.8001, 0.9966, 0.8002, 0.4375, 0.004046, 0.3125, 0.004046, 0.3126, 0.008009, 0.4376, 0.00801, 0.9839, 0.01024, 0.9787, 0.01348, 0.8014, 0.01287, 0.8015, 0.008891, 0.01812, 0.01155, 0.1956, 0.009045, 0.1957, 0.013, 0.02001, 0.01355, 0.316, 0.985, 0.4375, 0.9863, 0.4375, 0.9902, 0.316, 0.989, 0.004068, 0.3125, 0.004073, 0.1875, 0.008059, 0.1875, 0.008054, 0.3125, 0.992, 0.992, 0.8125, 0.992, 0.8133, 0.8119, 0.992, 0.8125, 0.1886, 0.8117, 0.00803, 0.8125, 0.008037, 0.6875, 0.1887, 0.6871, 0.01287, 0.7987, 0.008892, 0.7988, 0.009238, 0.6775, 0.01316, 0.6775, 0.1875, 0.9919, 0.1875, 0.9959, 0.3125, 0.9959, 0.3125, 0.9919, 0.5625, 0.9919, 0.5625, 0.9959, 0.6875, 0.9959, 0.6875, 0.9919, 0.0139, 0.4352, 0.009979, 0.4352, 0.01043, 0.3141, 0.01435, 0.3141, 0.9795, 0.9816, 0.9845, 0.9873, 0.8023, 0.9906, 0.8022, 0.9866, 0.01168, 0.01316, 0.006133, 0.1929, 0.002176, 0.1928, 0.009686, 0.01126, 0.01497, 0.1931, 0.01102, 0.193, 0.01411, 0.01554, 0.01611, 0.01744, 0.9877, 0.8001, 0.9885, 0.9832, 0.9835, 0.9776, 0.9838, 0.8, 0.5629, 0.552, 0.5673, 0.5521, 0.5734, 0.5583, 0.5688, 0.5582, 0.4306, 0.444, 0.4261, 0.439, 0.5728, 0.4368, 0.5686, 0.4412, 0.996, 0.3125, 0.992, 0.3125, 0.992, 0.4375, 0.996, 0.4375, 0.9959, 0.4364, 0.992, 0.4364, 0.9919, 0.3154, 0.9958, 0.3154, 0.8125, 0.9959, 0.6875, 0.9959, 0.6875, 0.9919, 0.8125, 0.992, 0.008054, 0.3125, 0.008059, 0.1875, 0.004073, 0.1875, 0.004068, 0.3125, 0.992, 0.4375, 0.813, 0.4377, 0.813, 0.5626, 0.992, 0.5625, 0.6802, 0.008827, 0.6802, 0.01275, 0.559, 0.0127, 0.559, 0.008774, 0.004123, 0.004117, 8.788e-05, 0.004045, 0.004073, 0.1875, 0.008059, 0.1875, 0.00398, 0.7989, 0.004809, 0.991, -3.874e-10, 0.9957, -1.796e-08, 0.7989, 0.1942, 0.9923, 0.1941, 0.9962, 0.004187, 0.9999, 0.008892, 0.9951, 0.9999, 0.007073, 0.9959, 0.007091, 0.992, 0.1875, 0.996, 0.1875, 0.8125, 0.004046, 0.6875, 0.004046, 0.6876, 0.008012, 0.8125, 0.008011, 0.004123, 0.0041, 0.004046, 6.676e-05, 0.1875, 0.003094, 0.1876, 0.007069, 0.996, 0.4375, 0.992, 0.4375, 0.992, 0.5625, 0.996, 0.5625, 0.9949, 0.9943, 0.9886, 0.9872, 0.9885, 0.9832, 0.9948, 0.9901, 0.3125, 0.004046, 0.1875, 0.004046, 0.1876, 0.008001, 0.3126, 0.008009, 0.992, 0.5625, 0.992, 0.4375, 0.996, 0.4375, 0.996, 0.5625, 0.004053, 0.6875, 0.008037, 0.6875, 0.00803, 0.8125, 0.004048, 0.8125, 0.01411, 0.01554, 0.01102, 0.193, 0.006133, 0.1929, 0.01168, 0.01316, 0.5664, 0.5515, 0.564, 0.6864, 0.6888, 0.6865, 0.6882, 0.5626, 0.8125, 0.00708, 0.8125, 0.003094, 0.9979, 0.005155, 0.9959, 0.007074, 0.9885, 0.9832, 0.9877, 0.8001, 0.9927, 0.8001, 0.9948, 0.9901, 0.008004, 0.992, 0.008, 0.9959, 0.1875, 0.9959, 0.1875, 0.9919, 0.6806, 0.9873, 0.8022, 0.9866, 0.8023, 0.9906, 0.6806, 0.9912, 0.1875, 0.9959, 0.008, 0.9959, 0.008004, 0.992, 0.1875, 0.9919, 0.9958, 0.3154, 0.9919, 0.3154, 0.9919, 0.1942, 0.9958, 0.1941, 0.01812, 0.01155, 0.01419, 0.01161, 0.0118, 0.009205, 0.01575, 0.009107, 0.559, 0.003935, 0.559, 0.008774, 0.4378, 0.008758, 0.4378, 0.003921, 0.3126, 0.007078, 0.3125, 0.003094, 0.4375, 0.003094, 0.4376, 0.007079, 0.4192, 0.5569, 0.4187, 0.443, 0.4211, 0.443, 0.4227, 0.557, 0.433, 0.5477, 0.4331, 0.5511, 0.4274, 0.5565, 0.4273, 0.5529, 0.8023, 0.9906, 0.9845, 0.9873, 0.9908, 0.9943, 0.8025, 0.9955, 0.01419, 0.01161, 0.01411, 0.01554, 0.01168, 0.01316, 0.0118, 0.009205, 0.5626, 0.00708, 0.5625, 0.003094, 0.6875, 0.003094, 0.6876, 0.00708, 0.9959, 0.007091, 0.8125, 0.008011, 0.8131, 0.1878, 0.992, 0.1875, 0.4378, 8.298e-08, 0.559, 1.356e-05, 0.559, 0.003935, 0.4378, 0.003921, 0.01557, 0.9804, 0.01076, 0.9851, 0.008892, 0.7988, 0.01287, 0.7987, 0.316, 0.985, 0.316, 0.989, 0.1944, 0.9873, 0.1945, 0.9834, 0.004809, 0.991, 0.01076, 0.9851, 0.01079, 0.9892, 0.004832, 0.9952, 0.6883, 0.8119, 0.6875, 0.9919, 0.8125, 0.992, 0.8133, 0.8119, 0.5625, 0.9919, 0.4375, 0.9919, 0.4385, 0.8118, 0.5634, 0.8119, 0.004068, 0.3125, 0.008054, 0.3125, 0.008048, 0.4375, 0.004063, 0.4375, 0.6806, 0.9961, 0.6806, 1.0, 0.559, 0.9998, 0.559, 0.9958, 0.987, 0.1943, 0.9879, 0.01427, 0.9946, 0.01035, 0.9919, 0.1942, 0.6806, 0.9912, 0.8023, 0.9906, 0.8025, 0.9955, 0.6806, 0.9961, 0.9958, 0.1941, 0.9919, 0.1942, 0.9946, 0.01035, 0.9979, 0.005155, 0.996, 0.003114, 0.8125, 0.004046, 0.8125, 0.008011, 0.9959, 0.007091, 0.9875, 0.6787, 0.9877, 0.8001, 0.9838, 0.8, 0.9836, 0.6787, 0.00803, 0.8125, 0.008004, 0.992, 0.1875, 0.9919, 0.1886, 0.8117, 0.8015, 0.008891, 0.8014, 0.01287, 0.6802, 0.01275, 0.6802, 0.008827, 0.3159, 0.9938, 0.3159, 0.9977, 0.1941, 0.9962, 0.1942, 0.9923, 0.6876, 0.00708, 0.6875, 0.003094, 0.8125, 0.003094, 0.8125, 0.00708, 0.004048, 0.8125, 0.00803, 0.8125, 0.008004, 0.992, 0.004041, 0.992, 0.6806, 0.9961, 0.8025, 0.9955, 0.8027, 0.9995, 0.6806, 1.0, 0.9871, 0.3154, 0.9872, 0.4364, 0.9833, 0.4364, 0.9831, 0.3154, 0.5779, 0.4408, 0.5815, 0.4408, 0.5807, 0.5591, 0.5784, 0.5592, 0.4377, 0.5437, 0.4371, 0.4583, 0.4331, 0.4578, 0.435, 0.5439, 0.4375, 0.5511, 0.5629, 0.552, 0.5688, 0.5582, 0.432, 0.5566, 0.4411, 0.4552, 0.4365, 0.4502, 0.5631, 0.4467, 0.5589, 0.4511, 0.5734, 0.5545, 0.5733, 0.4448, 0.5779, 0.4408, 0.5784, 0.5592, 0.4321, 0.4536, 0.4371, 0.4583, 0.4377, 0.5437, 0.433, 0.5477, 0.4211, 0.443, 0.426, 0.4477, 0.4273, 0.5529, 0.4227, 0.557, 0.5589, 0.4466, 0.4412, 0.4521, 0.4411, 0.4552, 0.5589, 0.4511, 0.4375, 0.9863, 0.559, 0.987, 0.559, 0.991, 0.4375, 0.9902, 0.008042, 0.5625, 0.008048, 0.4375, 0.004063, 0.4375, 0.004058, 0.5625, 0.559, 0.9958, 0.559, 0.9998, 0.4374, 0.999, 0.4374, 0.995, 0.5629, 0.4541, 0.5676, 0.45, 0.5673, 0.5486, 0.5623, 0.5439, 0.992, 0.8125, 0.992, 0.6875, 0.996, 0.6875, 0.996, 0.8125, 0.4261, 0.439, 0.4265, 0.4349, 0.5726, 0.4341, 0.5728, 0.4368, 0.01351, 0.5563, 0.009591, 0.5563, 0.009979, 0.4352, 0.0139, 0.4352, 0.4375, 0.9919, 0.4375, 0.9959, 0.5625, 0.9959, 0.5625, 0.9919, 0.5664, 0.5442, 0.5656, 0.4539, 0.5629, 0.4541, 0.5623, 0.5439, 0.813, 0.4377, 0.8131, 0.3128, 0.992, 0.3125, 0.992, 0.4375, 0.5583, 0.547, 0.4417, 0.5467, 0.4417, 0.5512, 0.5583, 0.55, 0.559, 0.987, 0.6806, 0.9873, 0.6806, 0.9912, 0.559, 0.991, 0.8131, 0.1878, 0.8125, 0.00708, 0.9959, 0.007074, 0.992, 0.1875, 0.004392, 0.6775, 0.00398, 0.7989, -1.796e-08, 0.7989, 0.0004652, 0.6775, 0.3125, 0.9959, 0.1875, 0.9959, 0.1875, 0.9919, 0.3125, 0.9919, 0.9874, 0.5575, 0.9875, 0.6787, 0.9836, 0.6787, 0.9834, 0.5575, 0.1887, 0.6871, 0.008037, 0.6875, 0.008042, 0.5625, 0.1887, 0.5621, 0.008054, 0.3125, 0.004068, 0.3125, 0.004063, 0.4375, 0.008048, 0.4375, 0.5673, 0.5521, 0.5673, 0.5486, 0.5734, 0.5545, 0.5734, 0.5583, 0.5673, 0.5486, 0.5676, 0.45, 0.5733, 0.4448, 0.5734, 0.5545, 0.426, 0.4477, 0.4321, 0.4536, 0.433, 0.5477, 0.4273, 0.5529, 0.6875, 0.9919, 0.6875, 0.9959, 0.8125, 0.9959, 0.8125, 0.992, 0.996, 0.6875, 0.992, 0.6875, 0.992, 0.8125, 0.996, 0.8125, 0.9872, 0.4364, 0.9874, 0.5575, 0.9834, 0.5575, 0.9833, 0.4364, 0.1888, 0.4372, 0.008048, 0.4375, 0.008054, 0.3125, 0.1888, 0.3123, 0.1954, 0.0002025, 0.3167, 5.093e-05, 0.3167, 0.003973, 0.1955, 0.004161, 0.9946, 0.00631, 0.988, 0.01028, 0.9839, 0.01024, 0.9905, 0.006264, 0.5625, 0.9959, 0.4375, 0.9959, 0.4375, 0.9919, 0.5625, 0.9919, 0.004063, 0.4375, 0.008048, 0.4375, 0.008042, 0.5625, 0.004058, 0.5625, 0.004752, 0.5563, 0.004392, 0.6775, 0.0004652, 0.6775, 0.0008311, 0.5563, 0.3167, 5.093e-05, 0.4378, 8.298e-08, 0.4378, 0.003921, 0.3167, 0.003973, 0.426, 0.4441, 0.4321, 0.4503, 0.4321, 0.4536, 0.426, 0.4477, 0.008054, 0.3125, 0.008048, 0.4375, 0.1888, 0.4372, 0.1888, 0.3123, 0.559, 0.008774, 0.559, 0.0127, 0.4378, 0.01268, 0.4378, 0.008758, 0.5676, 0.4465, 0.5631, 0.4467, 0.5686, 0.4412, 0.5733, 0.4411, 0.4306, 0.444, 0.4365, 0.4502, 0.4321, 0.4503, 0.426, 0.4441, 0.1888, 0.3123, 0.008054, 0.3125, 0.008059, 0.1875, 0.1888, 0.1873, 0.5676, 0.45, 0.5676, 0.4465, 0.5733, 0.4411, 0.5733, 0.4448, 0.1887, 0.6871, 0.1887, 0.5621, 0.3145, 0.5618, 0.3143, 0.6862, 0.8133, 0.8119, 0.8125, 0.992, 0.992, 0.992, 0.992, 0.8125, 0.987, 0.1943, 0.9871, 0.3154, 0.9831, 0.3154, 0.983, 0.1944, 0.3125, 0.9919, 0.1875, 0.9919, 0.1886, 0.8117, 0.3136, 0.8118, 0.564, 0.6864, 0.5634, 0.8119, 0.6883, 0.8119, 0.6888, 0.6865, 0.992, 0.6875, 0.8129, 0.6875, 0.8133, 0.8119, 0.992, 0.8125, 0.5634, 0.8119, 0.564, 0.6864, 0.6888, 0.6865, 0.6883, 0.8119, 0.4375, 0.9919, 0.3125, 0.9919, 0.3136, 0.8118, 0.4385, 0.8118, 0.9871, 0.3154, 0.987, 0.1943, 0.9919, 0.1942, 0.9919, 0.3154, 0.4385, 0.8118, 0.4375, 0.9919, 0.5625, 0.9919, 0.5634, 0.8119, 0.6884, 0.4379, 0.6885, 0.3131, 0.8131, 0.3128, 0.813, 0.4377, 0.6885, 0.3131, 0.6889, 0.1878, 0.8131, 0.1878, 0.8131, 0.3128, 0.9908, 0.9943, 0.9845, 0.9873, 0.9886, 0.9872, 0.9949, 0.9943, 0.996, 0.5625, 0.992, 0.5625, 0.992, 0.6875, 0.996, 0.6875, 0.008037, 0.6875, 0.00803, 0.8125, 0.1886, 0.8117, 0.1887, 0.6871, 0.5649, 0.3131, 0.5726, 0.4341, 0.4265, 0.4349, 0.4402, 0.3129, 0.4337, 0.551, 0.3145, 0.5618, 0.3143, 0.6862, 0.4392, 0.6863, 0.3146, 0.4371, 0.3145, 0.5618, 0.435, 0.5439, 0.4331, 0.4578, 0.4374, 0.995, 0.4374, 0.999, 0.3159, 0.9977, 0.3159, 0.9938, 0.8016, 6.798e-08, 0.8016, 0.00398, 0.6802, 0.003981, 0.6802, 5.418e-05, 0.1876, 0.008001, 0.004123, 0.004117, 0.008059, 0.1875, 0.1888, 0.1873, 0.564, 0.1878, 0.5626, 0.00708, 0.6876, 0.00708, 0.6889, 0.1878, 0.8129, 0.6875, 0.813, 0.5626, 0.992, 0.5625, 0.992, 0.6875, 0.8125, 0.992, 0.6875, 0.9919, 0.6883, 0.8119, 0.8133, 0.8119, 0.008059, 0.1875, 0.004123, 0.0041, 0.1876, 0.007069, 0.1888, 0.1873, 0.992, 0.1875, 0.8131, 0.1878, 0.8131, 0.3128, 0.992, 0.3125, 0.4278, 0.561, 0.432, 0.5566, 0.5688, 0.5582, 0.5734, 0.5632, 0.6884, 0.4379, 0.6882, 0.5626, 0.5807, 0.5591, 0.5815, 0.4408, 0.6888, 0.6865, 0.564, 0.6864, 0.582, 0.5672, 0.6882, 0.5626, 0.4417, 0.5512, 0.4377, 0.5509, 0.4392, 0.6863, 0.3136, 0.8118, 0.3125, 0.9919, 0.4375, 0.9919, 0.4385, 0.8118, 0.6884, 0.4379, 0.6882, 0.5626, 0.813, 0.5626, 0.813, 0.4377, 0.1886, 0.8117, 0.1875, 0.9919, 0.3125, 0.9919, 0.3136, 0.8118, 0.1887, 0.6871, 0.1886, 0.8117, 0.3136, 0.8118, 0.3143, 0.6862, 0.9946, 0.01035, 0.9879, 0.01427, 0.988, 0.01028, 0.9946, 0.00631, 0.6889, 0.1878, 0.6885, 0.3131, 0.8131, 0.3128, 0.8131, 0.1878, 0.3141, 0.1877, 0.3147, 0.3122, 0.4402, 0.3129, 0.4391, 0.1878, 0.008037, 0.6875, 0.008042, 0.5625, 0.004058, 0.5625, 0.004053, 0.6875, 0.9872, 0.4364, 0.9871, 0.3154, 0.9919, 0.3154, 0.992, 0.4364, 0.5583, 0.55, 0.4417, 0.5512, 0.4392, 0.6863, 0.564, 0.6864, 0.5817, 0.4327, 0.5649, 0.3131, 0.6885, 0.3131, 0.6884, 0.4379, 0.9961, 0.5575, 0.9922, 0.5575, 0.992, 0.4364, 0.9959, 0.4364, 0.1887, 0.5621, 0.008042, 0.5625, 0.008048, 0.4375, 0.1888, 0.4372, 0.1888, 0.3123, 0.1888, 0.4372, 0.3146, 0.4371, 0.3147, 0.3122, 0.00803, 0.8125, 0.008037, 0.6875, 0.004053, 0.6875, 0.004048, 0.8125, 0.008892, 0.7988, 0.01076, 0.9851, 0.004809, 0.991, 0.00398, 0.7989, 0.5634, 0.8119, 0.5625, 0.9919, 0.6875, 0.9919, 0.6883, 0.8119, 0.1876, 0.007069, 0.1875, 0.003094, 0.3125, 0.003094, 0.3126, 0.007078, 0.1875, 0.9919, 0.008004, 0.992, 0.00803, 0.8125, 0.1886, 0.8117, 0.992, 0.4375, 0.992, 0.3125, 0.996, 0.3125, 0.996, 0.4375, 0.3143, 0.6862, 0.3145, 0.5618, 0.419, 0.5649, 0.4392, 0.6863, 0.3145, 0.5618, 0.3146, 0.4371, 0.4187, 0.443, 0.4192, 0.5569, 0.5629, 0.552, 0.4375, 0.5511, 0.4417, 0.5467, 0.5583, 0.547, 0.008042, 0.5625, 0.008037, 0.6875, 0.1887, 0.6871, 0.1887, 0.5621, 0.009238, 0.6775, 0.008892, 0.7988, 0.00398, 0.7989, 0.004392, 0.6775, 0.992, 0.3125, 0.8131, 0.3128, 0.813, 0.4377, 0.992, 0.4375, 0.813, 0.5626, 0.813, 0.4377, 0.992, 0.4375, 0.992, 0.5625, 0.9963, 0.6787, 0.9924, 0.6787, 0.9922, 0.5575, 0.9961, 0.5575, 0.6885, 0.3131, 0.5649, 0.3131, 0.567, 0.4466, 0.6884, 0.4379, 0.4265, 0.4349, 0.4214, 0.435, 0.4402, 0.3129, 0.3167, 0.003973, 0.3167, 0.008814, 0.1956, 0.009045, 0.1955, 0.004161, 0.9877, 0.8001, 0.9875, 0.6787, 0.9924, 0.6787, 0.9927, 0.8001, 0.4375, 0.9959, 0.3125, 0.9959, 0.3125, 0.9919, 0.4375, 0.9919, 0.316, 0.989, 0.3159, 0.9938, 0.1942, 0.9923, 0.1944, 0.9873, 0.1888, 0.1873, 0.1876, 0.007069, 0.3126, 0.007078, 0.3141, 0.1877, 0.9875, 0.6787, 0.9874, 0.5575, 0.9922, 0.5575, 0.9924, 0.6787, 0.992, 0.8125, 0.996, 0.8125, 0.996, 0.992, 0.992, 0.992, 0.8016, 0.00398, 0.8015, 0.008891, 0.6802, 0.008827, 0.6802, 0.003981, 0.6876, 0.008012, 0.5626, 0.008011, 0.564, 0.1878, 0.6889, 0.1878, 0.4392, 0.6863, 0.4385, 0.8118, 0.5634, 0.8119, 0.564, 0.6864, 0.992, 0.6875, 0.992, 0.5625, 0.996, 0.5625, 0.996, 0.6875, 0.8131, 0.3128, 0.8131, 0.1878, 0.992, 0.1875, 0.992, 0.3125, 0.4402, 0.3129, 0.4371, 0.4522, 0.4412, 0.4521, 0.4175, 0.435, 0.3146, 0.4371, 0.3147, 0.3122, 0.4402, 0.3129, 0.4376, 0.007079, 0.4375, 0.003094, 0.5625, 0.003094, 0.5626, 0.00708, 0.3141, 0.1877, 0.3126, 0.007078, 0.4376, 0.007079, 0.4391, 0.1878, 0.5626, 0.008011, 0.4376, 0.00801, 0.4391, 0.1878, 0.564, 0.1878, 0.3126, 0.008009, 0.1876, 0.008001, 0.1888, 0.1873, 0.3141, 0.1877, 0.3147, 0.3122, 0.3146, 0.4371, 0.4331, 0.4507, 0.4402, 0.3129, 0.1888, 0.1873, 0.008059, 0.1875, 0.008054, 0.3125, 0.1888, 0.3123, 0.5631, 0.4467, 0.4365, 0.4502, 0.4306, 0.444, 0.5686, 0.4412, 0.008048, 0.4375, 0.008042, 0.5625, 0.1887, 0.5621, 0.1888, 0.4372, 0.1954, 0.0002025, 0.1955, 0.004161, 0.01575, 0.009107, 0.01386, 0.007102, 0.4376, 0.00801, 0.3126, 0.008009, 0.3141, 0.1877, 0.4391, 0.1878, 0.428, 0.5637, 0.4278, 0.561, 0.5734, 0.5632, 0.5731, 0.5671, 0.8125, 0.008011, 0.6876, 0.008012, 0.6889, 0.1878, 0.8131, 0.1878, 0.9963, 0.6787, 0.9966, 0.8002, 0.9927, 0.8001, 0.9924, 0.6787, 0.6875, 0.9919, 0.5625, 0.9919, 0.5634, 0.8119, 0.6883, 0.8119, 0.6875, 0.004046, 0.5625, 0.004046, 0.5626, 0.008011, 0.6876, 0.008012, 0.1875, 0.004046, 0.004046, 8.73e-05, 0.004123, 0.004117, 0.1876, 0.008001, 0.5781, 0.5673, 0.5782, 0.5631, 0.5807, 0.5632, 0.582, 0.5672, 0.004058, 0.5625, 0.008042, 0.5625, 0.008037, 0.6875, 0.004053, 0.6875, 0.004832, 0.9952, 0.01079, 0.9892, 0.01478, 0.9892, 0.008892, 0.9951, 0.4391, 0.1878, 0.4376, 0.007079, 0.5626, 0.00708, 0.564, 0.1878, 0.992, 0.9959, 0.8125, 0.9959, 0.8125, 0.992, 0.992, 0.992, 0.006133, 0.1929, 0.005591, 0.314, 0.001669, 0.314, 0.002176, 0.1928, 0.582, 0.5672, 0.564, 0.6864, 0.5781, 0.5673, 0.5781, 0.5673, 0.564, 0.6864, 0.5731, 0.5671, 0.4392, 0.6863, 0.419, 0.5649, 0.4231, 0.5636, 0.4392, 0.6863, 0.4231, 0.5636, 0.428, 0.5637, 0.6882, 0.5626, 0.582, 0.5672, 0.5807, 0.5632, 0.6882, 0.5626, 0.5807, 0.5632, 0.5807, 0.5591, 0.5817, 0.4367, 0.5817, 0.4327, 0.6884, 0.4379, 0.5815, 0.4408, 0.5817, 0.4367, 0.6884, 0.4379, 0.6884, 0.4379, 0.567, 0.4466, 0.5656, 0.4506, 0.6884, 0.4379, 0.5656, 0.4506, 0.5656, 0.4539, 0.5664, 0.5474, 0.5664, 0.5515, 0.6882, 0.5626, 0.5664, 0.5442, 0.5664, 0.5474, 0.6882, 0.5626, 0.564, 0.6864, 0.5664, 0.5515, 0.5623, 0.55, 0.4377, 0.5509, 0.4337, 0.551, 0.4392, 0.6863, 0.564, 0.6864, 0.4392, 0.6863, 0.428, 0.5637, 0.5731, 0.5671, 0.564, 0.6864, 0.5623, 0.55, 0.5583, 0.55, 0.4189, 0.5609, 0.419, 0.5649, 0.3145, 0.5618, 0.3146, 0.4371, 0.4175, 0.435, 0.4187, 0.439, 0.3146, 0.4371, 0.4187, 0.439, 0.4187, 0.443, 0.4192, 0.5569, 0.4189, 0.5609, 0.3145, 0.5618, 0.433, 0.4549, 0.4331, 0.4507, 0.3146, 0.4371, 0.3145, 0.5618, 0.4337, 0.551, 0.435, 0.547, 0.3145, 0.5618, 0.435, 0.547, 0.435, 0.5439, 0.4331, 0.4578, 0.433, 0.4549, 0.3146, 0.4371, 0.5649, 0.3131, 0.5817, 0.4327, 0.5776, 0.434, 0.5776, 0.434, 0.5726, 0.4341, 0.5649, 0.3131, 0.4412, 0.4521, 0.5589, 0.4466, 0.5649, 0.3131, 0.4402, 0.3129, 0.4214, 0.435, 0.4175, 0.435, 0.4402, 0.3129, 0.567, 0.4466, 0.5649, 0.3131, 0.563, 0.4467, 0.6882, 0.5626, 0.6884, 0.4379, 0.5656, 0.4539, 0.5664, 0.5442, 0.563, 0.4467, 0.5649, 0.3131, 0.5589, 0.4466, 0.4402, 0.3129, 0.4331, 0.4507, 0.4371, 0.4522, 0.6806, 0.9912, 0.6806, 0.9961, 0.559, 0.9958, 0.559, 0.991])
me_floor_mesh_005.materials.append(mat_material)
me_floor_mesh_005.update()
me_floor_mesh_005.normals_split_custom_set([tuple(v) for v in zip(*[iter([-1.0, -2.633e-05, 0.0, -1.0, -2.633e-05, 0.0, -1.0, -2.633e-05, 0.0, -1.0, -2.633e-05, 0.0, 7.524e-06, -1.0, 0.0, 7.524e-06, -1.0, 0.0, 7.524e-06, -1.0, 0.0, 7.524e-06, -1.0, 0.0, 0.0, 0.0, -1.0, 0.0, 0.0, -1.0, 0.0, 0.0, -1.0, 0.0, 0.0, -1.0, 0.0, 0.0, -1.0, 0.0, 0.0, -1.0, 0.0, 0.0, -1.0, 0.0, 0.0, -1.0, 0.0, 0.0, 1.0, 0.0, 0.0, 1.0, 0.0, 0.0, 1.0, 0.0, 0.0, 1.0, 7.703e-06, -1.0, 0.0, 7.703e-06, -1.0, 0.0, 7.703e-06, -1.0, 0.0, 7.703e-06, -1.0, 0.0, 0.0, 0.0, -1.0, 0.0, 0.0, -1.0, 0.0, 0.0, -1.0, 0.0, 0.0, -1.0, 0.0, 0.0, 1.0, 0.0, 0.0, 1.0, 0.0, 0.0, 1.0, 0.0, 0.0, 1.0, 0.0, 0.0, -1.0, 0.0, 0.0, -1.0, 0.0, 0.0, -1.0, 0.0, 0.0, -1.0, 0.0, 0.0, 1.0, 0.0, 0.0, 1.0, 0.0, 0.0, 1.0, 0.0, 0.0, 1.0, -1.0, -2.683e-05, 0.0, -1.0, -2.683e-05, 0.0, -1.0, -2.683e-05, 0.0, -1.0, -2.683e-05, 0.0, 0.0, 0.0, 1.0, 0.0, 0.0, 1.0, 0.0, 0.0, 1.0, 0.0, 0.0, 1.0, 0.0, 0.0, 1.0, 0.0, 0.0, 1.0, 0.0, 0.0, 1.0, 0.0, 0.0, 1.0, 6.162e-06, 1.0, 1.385e-05, 6.162e-06, 1.0, 1.385e-05, 6.162e-06, 1.0, 1.385e-05, 6.162e-06, 1.0, 1.385e-05, -1.0, -2.64e-05, 0.0, -1.0, -2.64e-05, 0.0, -1.0, -2.64e-05, 0.0, -1.0, -2.64e-05, 0.0, 7.703e-06, -1.0, 6.924e-06, 7.703e-06, -1.0, 6.924e-06, 7.703e-06, -1.0, 6.924e-06, 7.703e-06, -1.0, 6.924e-06, 0.0, 0.0, 1.0, 0.0, 0.0, 1.0, 0.0, 0.0, 1.0, 0.0, 0.0, 1.0, 0.0, 0.0, -1.0, 0.0, 0.0, -1.0, 0.0, 0.0, -1.0, 0.0, 0.0, -1.0, 5.423e-06, 1.0, 0.0, 5.423e-06, 1.0, 0.0, 5.423e-06, 1.0, 0.0, 5.423e-06, 1.0, 0.0, 1.0, -2.85e-05, -1.286e-05, 1.0, -2.85e-05, -1.286e-05, 1.0, -2.85e-05, -1.286e-05, 1.0, -2.85e-05, -1.286e-05, -1.0, -2.72e-05, 0.0, -1.0, -2.72e-05, 0.0, -1.0, -2.72e-05, 0.0, -1.0, -2.72e-05, 0.0, 0.0, 0.0, -1.0, 0.0, 0.0, -1.0, 0.0, 0.0, -1.0, 0.0, 0.0, -1.0, 0.0, 0.0, -1.0, 0.0, 0.0, -1.0, 0.0, 0.0, -1.0, 0.0, 0.0, -1.0, 0.0, 0.0, -1.0, 0.0, 0.0, -1.0, 0.0, 0.0, -1.0, 0.0, 0.0, -1.0, 6.162e-06, 1.0, 1.385e-05, 6.162e-06, 1.0, 1.385e-05, 6.162e-06, 1.0, 1.385e-05, 6.162e-06, 1.0, 1.385e-05, 0.0, 0.0, -1.0, 0.0, 0.0, -1.0, 0.0, 0.0, -1.0, 0.0, 0.0, -1.0, 0.0, 0.0, 1.0, 0.0, 0.0, 1.0, 0.0, 0.0, 1.0, 0.0, 0.0, 1.0, 0.0, 0.0, 1.0, 0.0, 0.0, 1.0, 0.0, 0.0, 1.0, 0.0, 0.0, 1.0, 0.0, 0.0, 1.0, 0.0, 0.0, 1.0, 0.0, 0.0, 1.0, 0.0, 0.0, 1.0, 0.0, 0.0, -1.0, 0.0, 0.0, -1.0, 0.0, 0.0, -1.0, 0.0, 0.0, -1.0, 0.0, 0.0, -1.0, 0.0, 0.0, -1.0, 0.0, 0.0, -1.0, 0.0, 0.0, -1.0, 0.0, 0.0, -1.0, 0.0, 0.0, -1.0, 0.0, 0.0, -1.0, 0.0, 0.0, -1.0, 1.621e-05, -4.867e-05, -1.0, -4.132e-05, -0.7071, -0.7071, -0.5773, -0.5774, -0.5774, -0.7071, -6.121e-05, -0.7071, 9.805e-05, -1.0, -5.496e-05, 0.7071, -0.7071, -2.82e-05, 0.5773, -0.5774, 0.5774, -5.218e-05, -0.7071, 0.7071, -2.843e-05, 3.254e-05, 1.0, -0.7071, -2.744e-05, 0.7071, -0.5773, -0.5773, 0.5774, 5.603e-06, -0.7071, 0.7071, -0.7071, -3.299e-05, 0.7071, -0.3643, -0.3643, 0.8571, -0.7071, -0.7071, -0.0001402, -1.0, 6.518e-05, 6.078e-05, -1.87e-06, -0.7071, -0.7071, 0.3643, -0.3643, -0.8571, 1.729e-06, -0.0001135, -1.0, 6.855e-07, -8.834e-05, -1.0, 5.784e-05, 0.0001304, 1.0, 0.3642, 0.3643, 0.8571, 1.076e-05, 3.282e-05, 1.0, 3.086e-05, 1.705e-05, 1.0, 5.597e-05, -0.0001457, 1.0, 0.3642, -0.3644, 0.8571, 1.159e-05, -0.7071, 0.7071, -2.469e-05, -0.0001481, 1.0, -0.7072, 4.91e-05, -0.7071, -0.3643, 0.3643, -0.8571, -0.7072, 0.7071, 0.0001187, -1.0, -4.232e-05, -4.61e-05, -1.0, -9.477e-06, -3.409e-05, -0.7071, -6.031e-05, -0.7071, -0.5773, -0.5774, -0.5774, -0.7071, -0.7071, 7.212e-06, 3.27e-05, 2.348e-05, -1.0, 0.7071, -2.76e-05, -0.7071, 0.5773, -0.5774, -0.5774, -2.977e-05, -0.7071, -0.7071, 1.0, -4.768e-07, 0.0001352, 0.7071, -1.029e-05, 0.7071, 0.5774, -0.5774, 0.5773, 0.7071, -0.7071, -1.338e-05, 0.707, -0.7072, 2.117e-05, 0.3643, -0.3643, 0.8571, 0.7072, 3.043e-05, 0.7071, 1.0, -3.915e-05, -7.758e-05, 4.058e-05, 0.7072, -0.7071, 0.3643, 0.3643, -0.8571, 0.7071, 0.7072, 0.0001106, -5.37e-05, 1.0, -5.516e-05, -0.000144, -5.549e-05, 1.0, -0.3643, -0.3642, 0.8571, -0.7071, -0.0001323, 0.7071, -0.0001462, 2.441e-05, 1.0, 0.00013, -5.771e-05, 1.0, 0.3643, -0.3642, 0.8571, 3.236e-05, -1.065e-05, 1.0, 1.662e-05, -3.072e-05, 1.0, 0.7071, 2.578e-06, 0.7071, 0.3643, -0.3642, 0.8571, 0.0001007, -4.253e-05, 1.0, 8.708e-05, -4.694e-07, 1.0, -1.633e-05, 1.0, 0.0001269, 6.424e-05, 0.707, 0.7072, 0.5774, 0.5774, 0.5773, 0.7071, 0.7071, -2.98e-06, 1.0, -8.36e-05, -0.0001064, 0.7071, 3.771e-05, -0.7071, 0.5774, 0.5773, -0.5773, 0.7071, 0.7071, 1.815e-05, -7.394e-05, 8.245e-05, -1.0, 2.142e-06, 0.7071, -0.7071, 0.5774, 0.5773, -0.5774, 0.7071, -3.767e-05, -0.7071, -0.707, 0.7072, 2.137e-05, -0.3643, 0.3643, 0.8571, -0.7072, 1.472e-05, 0.707, -1.0, 5.428e-05, -7.579e-05, -0.707, -0.7072, -1.159e-05, -0.3643, -0.3643, -0.8571, -0.7072, 2.98e-06, -0.707, -1.0, -2.697e-05, 8.777e-05, 0.7071, -3.316e-06, -0.7071, 0.3643, 0.3642, -0.8571, 0.0001135, 1.438e-06, -1.0, 9.251e-05, 0.0001771, -1.0, -0.0001313, 5.826e-05, 1.0, -0.3643, 0.3642, 0.8571, -3.248e-05, 1.233e-05, 1.0, -1.729e-05, 3.187e-05, 1.0, -0.7071, 1.265e-05, -0.7071, -0.3643, -0.3642, -0.8571, -0.0001015, -4.061e-05, -1.0, -8.76e-05, 3.129e-07, -1.0, -1.603e-05, -3.253e-05, 1.0, 1.777e-05, -0.7071, 0.7071, 0.5773, -0.5774, 0.5774, 0.7071, -1.374e-05, 0.7071, -1.0, 7.124e-05, 8.133e-05, -0.7071, 0.7071, 7.492e-06, -0.5774, 0.5773, -0.5774, -0.7071, -3.263e-05, -0.7071, 7.442e-05, -7.933e-05, 1.0, 0.7071, -2.499e-05, 0.7071, 0.5773, 0.5773, 0.5774, -1.648e-05, 0.7071, 0.7071, -3.686e-05, 0.7072, 0.7071, -0.3643, 0.3643, 0.8571, -0.7071, 0.7072, -0.0001072, 5.522e-05, 1.0, 5.441e-05, -2.57e-06, 0.7071, 0.7071, 0.3642, 0.3643, 0.8571, 1.334e-06, 0.0001135, 1.0, 1.341e-07, 8.86e-05, 1.0, 5.775e-05, -0.0001298, -1.0, 0.3642, -0.3643, -0.8571, 1.068e-05, -3.218e-05, -1.0, 3.076e-05, -1.64e-05, -1.0, 3.435e-06, -0.7071, 0.7071, -0.3642, -0.3643, 0.8571, -4.054e-05, -0.0001025, 1.0, 4.098e-07, -8.865e-05, 1.0, 0.7071, 8.892e-05, 0.7071, 0.3643, 0.3643, 0.8571, 0.7072, 0.7071, -0.0001126, 1.0, -5.281e-05, 5.282e-05, 0.7072, -0.707, -1.636e-05, 0.3643, -0.3643, -0.8571, 6.557e-06, -0.7072, -0.707, 4.08e-05, -1.0, 8.005e-05, 8.764e-05, -0.7071, 0.7071, 0.3643, -0.3643, 0.8571, 0.7071, -0.7072, -0.0001114, -5.361e-05, -1.0, 5.217e-05, -5.636e-05, -0.0001453, -1.0, -0.3642, -0.3643, -0.8571, -1.446e-05, -0.7071, -0.7071, 2.363e-05, -0.000147, -1.0, -5.716e-05, -0.0001291, 1.0, -0.3642, -0.3643, 0.8571, -8.926e-06, -3.267e-05, 1.0, -2.965e-05, -1.635e-05, 1.0, 4.613e-05, 0.0001148, 1.0, 1.402e-05, 0.7071, 0.7071, -0.5774, 0.5773, 0.5774, -0.7071, -2.751e-05, 0.7071, 5.904e-05, 1.0, 7.711e-06, -1.116e-05, 0.7071, -0.7071, -0.5773, 0.5774, -0.5774, -0.7071, 0.7071, 2.298e-05, 1.0, -6.45e-05, 1.234e-05, 0.7071, -0.7071, -3.365e-05, 0.5774, -0.5774, -0.5773, 0.7071, -2.462e-05, -0.7071, -7.457e-05, 1.0, -6.67e-05, -0.7071, 0.7071, 8.192e-06, -0.5773, 0.5774, 0.5774, 8.911e-06, 0.7071, 0.7071, 0.7072, -4.094e-05, -0.7071, 0.3643, -0.3643, -0.8571, 0.7072, -0.7071, 0.0001166, 1.0, 5.391e-05, -4.877e-05, -0.0001468, 5.664e-05, -1.0, -0.3643, 0.3642, -0.8571, -0.7071, 2.052e-05, -0.7071, -0.0001496, -2.524e-05, -1.0, -2.202e-05, 9.526e-05, -1.0, -0.3642, 0.3643, -0.8571, -1.226e-05, 3.261e-05, -1.0, -3.178e-05, 1.749e-05, -1.0, 8.501e-06, 0.7071, -0.7071, -0.3643, 0.3643, -0.8571, -3.823e-06, 0.0001132, -1.0, -1.065e-06, 8.845e-05, -1.0, -4.558e-05, -0.7072, -0.7071, -0.3643, -0.3643, -0.8571, -0.7071, -0.7072, 0.0001163, 5.126e-05, -1.0, -5.341e-05, -1.0, -0.0001226, -5.573e-05, -0.7071, -0.7071, 4.299e-06, -0.5774, -0.5773, 0.5774, -0.7071, 9.269e-06, 0.7071, -4.357e-05, -1.0, -0.0001043, -5.662e-07, -0.7071, -0.7071, 0.5774, -0.5774, -0.5773, 0.7071, -0.7071, 1.067e-05, -1.0, -4.891e-05, 9.976e-06, -0.7071, 5.727e-05, 0.7071, -0.5774, 0.5773, 0.5773, -0.7071, 0.7071, -1.341e-06, 0.7072, 0.707, 1.742e-05, 0.3643, 0.3643, 0.8571, 4.828e-06, 0.7072, 0.707, 3.983e-05, 1.0, -8.121e-05, -0.7071, -8.419e-07, 0.7071, -0.3643, 0.3643, 0.8571, -0.0001122, 2.49e-06, 1.0, -0.0001367, 1.355e-05, 1.0, -0.7072, 0.707, -1.589e-05, -0.3643, 0.3643, -0.8571, -6.497e-06, 0.7072, -0.707, -3.995e-05, 1.0, 7.743e-05, -5.663e-05, 0.0001453, 1.0, -0.3642, 0.3643, 0.8571, -1.007e-05, 0.7071, 0.7071, 2.538e-05, 0.0001483, 1.0, -0.7072, -0.707, 2.217e-05, -0.3643, -0.3643, 0.8571, -4.56e-06, -0.7072, 0.707, -4.269e-05, -1.0, -8.026e-05, 1.0, 8.211e-06, -3.046e-05, 0.7071, 0.7071, -1.801e-05, 0.5774, 0.5773, 0.5774, 0.7071, -5.096e-06, 0.7071, 5.516e-05, -1.0, 9.345e-05, 8.021e-06, -0.7071, 0.7071, -0.5773, -0.5774, 0.5773, -0.7071, -0.7072, 8.494e-06, 0.0001456, -5.626e-05, -1.0, 0.3644, -0.3642, -0.8571, 0.7071, -1.112e-05, -0.7071, 0.0001481, 2.462e-05, -1.0, 0.707, 0.7072, -1.837e-05, 0.3643, 0.3643, -0.8571, 0.7072, 4.411e-06, -0.707, 1.0, 3.954e-05, 8.062e-05, 5.695e-05, 0.0001452, -1.0, 0.3642, 0.3643, -0.8571, 1.212e-05, 0.7071, -0.7071, -2.423e-05, 0.0001476, -1.0, -0.0001294, -5.714e-05, -1.0, -0.3643, -0.3642, -0.8571, -3.283e-05, -8.911e-06, -1.0, -1.654e-05, -2.96e-05, -1.0, 0.0001456, 5.674e-05, 1.0, 0.3644, 0.3642, 0.8571, 0.7071, 1.258e-05, 0.7071, 0.0001478, -2.423e-05, 1.0, -1.447e-05, -1.0, 2.238e-05, -0.7071, -0.7071, 6.005e-06, -0.5773, -0.5774, -0.5773, 3.099e-05, -0.7071, -0.7071, 0.0001133, 1.0, 4.748e-05, 0.7072, 0.7071, -6.381e-05, 0.5773, 0.5774, -0.5774, -2.858e-05, 0.7071, -0.7071, -0.0001127, -4.575e-05, -1.0, -0.7071, -2.705e-05, -0.7071, -0.5773, 0.5773, -0.5774, 1.341e-05, 0.7071, -0.7071, -2.945e-05, -0.707, 0.7072, -1.373e-05, -0.707, 0.7072, 3.766e-05, -0.0001237, 1.0, 1.662e-05, -0.0001247, 1.0, 8.139e-05, 0.7072, 0.707, -1.56e-05, 0.7072, 0.707, 4.32e-05, 1.0, 0.0001357, 1.958e-05, 1.0, 0.0001357, -3.588e-05, -8.509e-05, -1.0, -1.486e-05, -8.61e-05, -1.0, 3.835e-05, -0.707, -0.7072, 2.261e-05, -0.707, -0.7072, -3.34e-05, 0.000136, 1.0, -1.773e-05, 0.000136, 1.0, 3.988e-05, 0.707, 0.7072, 1.883e-05, 0.707, 0.7072, -1.0, -7.656e-06, -0.0001462, -1.0, -4.438e-05, -0.0001462, -0.7072, -3.811e-05, -0.707, -0.7072, -1.388e-06, -0.707, -0.0001307, -2.011e-05, 1.0, -0.707, -3.532e-05, 0.7072, -0.707, 1.4e-06, 0.7072, -0.0001318, 1.656e-05, 1.0, 0.0, 0.0, 1.0, 0.0, 0.0, 1.0, 0.0, 0.0, 1.0, 0.0, 0.0, 1.0, -1.084e-05, -1.0, 0.0001372, -1.269e-05, -0.7072, 0.707, -0.0001959, -0.7072, 0.707, 2.57e-05, -1.0, 0.0001372, -1.373e-05, -0.707, 0.7072, -1.745e-05, -0.0001361, 1.0, 1.856e-05, -0.0001361, 1.0, 2.358e-05, -0.707, 0.7072, -1.097e-05, -1.0, 8.938e-05, -1.255e-05, -0.7072, 0.707, 2.412e-05, -0.7072, 0.7071, 2.57e-05, -1.0, 0.0001374, -0.7072, 0.0002369, 0.707, -1.0, -4.483e-05, 0.0001337, -1.0, -7.485e-06, 0.0001324, -0.7072, -2.182e-06, 0.707, 0.707, 7.361e-08, 0.7072, 0.707, -3.662e-05, 0.7072, 0.0001344, -2.07e-05, 1.0, 0.0001344, 1.599e-05, 1.0, 1.0, 5.065e-05, 0.0001343, 1.0, -4.639e-05, 0.0001331, 0.7072, 1.681e-05, 0.707, 0.7072, -6.192e-05, 0.707, -8.246e-10, 0.0, -1.0, -8.246e-10, 0.0, -1.0, -8.246e-10, 0.0, -1.0, -8.246e-10, 0.0, -1.0, -0.000135, -2.088e-05, 1.0, -0.707, -3.48e-05, 0.7072, -0.707, 1.597e-06, 0.7072, -0.0001349, 1.61e-05, 1.0, -3.242e-05, -0.7072, -0.707, -0.0001739, -0.7072, -0.707, -7.032e-05, -1.0, -0.0001279, 0.0001368, -1.0, -0.0001255, -3.039e-05, 1.0, -0.0001431, -0.0001194, 1.0, -0.0001431, -7.339e-05, 0.7072, -0.707, 2.098e-05, 0.7072, -0.707, -1.0, -7.841e-06, -0.0001462, -1.0, -0.0001544, -0.0001464, -0.7072, -3.811e-05, -0.707, -0.7072, -1.257e-06, -0.707, 2.399e-05, -0.7072, -0.707, -0.0001225, -0.7072, -0.707, -1.103e-05, -1.0, -0.0001262, 2.589e-05, -1.0, -0.0001262, -7.754e-09, 0.0, -1.0, -7.754e-09, 0.0, -1.0, -7.754e-09, 0.0, -1.0, -7.754e-09, 0.0, -1.0, 0.7072, -0.707, 3.841e-06, 1.0, -0.0001323, 3.224e-06, 1.0, -0.0001325, 3.407e-06, 0.7072, -0.707, 3.629e-06, 1.859e-05, -0.0001349, -1.0, -1.738e-05, -0.0001349, -1.0, -1.383e-05, -0.707, -0.7072, 0.0001335, -0.707, -0.7072, -3.221e-05, 0.707, -0.7072, -1.124e-05, 0.707, -0.7072, 3.337e-05, 0.0001418, -1.0, 1.765e-05, 0.0001412, -1.0, 7.524e-06, -1.0, 2.647e-06, 7.524e-06, -1.0, 2.647e-06, 7.524e-06, -1.0, 2.647e-06, 7.524e-06, -1.0, 2.647e-06, -0.7072, -3.799e-05, 0.707, -1.0, -4.447e-05, 0.0001284, -1.0, -7.646e-06, 0.0001283, -0.7072, -1.479e-06, 0.707, -0.707, 1.924e-06, -0.7072, -0.707, -3.514e-05, -0.7072, -0.0001321, -2.058e-05, -1.0, -0.0001321, 1.577e-05, -1.0, 0.7072, -4.256e-05, -0.707, 1.0, -4.286e-05, -0.0001415, 1.0, 9.729e-05, -0.0001403, 0.7072, 7.404e-07, -0.707, 0.707, 2.345e-07, 0.7072, 0.707, -3.588e-05, 0.7072, 0.0001343, -2.104e-05, 1.0, 0.0001344, 0.0001812, 1.0, -1.674e-05, -1.0, 6.604e-05, -7.486e-06, -0.7072, 0.707, 2.523e-05, -0.7072, 0.707, 2.405e-05, -1.0, 6.36e-05, -2.541e-05, -1.0, 8.515e-05, -1.098e-05, -1.0, 8.267e-05, 4.247e-05, -0.7072, 0.707, 0.0001853, -0.7072, 0.707, 2.304e-05, 0.7072, 0.7071, -1.379e-05, 0.7072, 0.7071, -1.234e-05, 1.0, 9.915e-05, 2.418e-05, 1.0, 9.912e-05, 2.259e-05, 0.707, -0.7072, -1.34e-05, 0.707, -0.7072, -1.895e-05, 0.0001342, -1.0, -0.0001467, 0.0001343, -1.0, 0.0, 0.0, -1.0, 0.0, 0.0, -1.0, 0.0, 0.0, -1.0, 0.0, 0.0, -1.0, 0.0, 0.0, -1.0, 0.0, 0.0, -1.0, 0.0, 0.0, -1.0, 0.0, 0.0, -1.0, -0.7072, -3.861e-05, 0.707, -1.0, -4.383e-05, 0.0001284, -1.0, -7.777e-06, 0.0001283, -0.7072, -1.297e-06, 0.707, -0.0001351, -2.001e-05, 1.0, -0.707, -3.532e-05, 0.7072, -0.707, 2.02e-06, 0.7072, -0.0001351, 1.594e-05, 1.0, -0.0001351, -2.045e-05, 1.0, -0.707, -3.496e-05, 0.7072, -0.707, 2.02e-06, 0.7072, -0.0001351, 1.594e-05, 1.0, -0.7072, -3.812e-05, 0.707, -1.0, -4.429e-05, 0.0001284, -1.0, -7.777e-06, 0.0001283, -0.7072, -1.297e-06, 0.707, 0.0001477, 0.7072, 0.707, -1.104e-05, 1.0, 0.0001284, 2.168e-05, 1.0, 0.0001284, 2.342e-05, 0.7072, 0.707, -1.0, 5.068e-05, -0.0001369, -1.0, -4.37e-05, -0.0001368, -0.7072, 1.664e-05, -0.707, -0.7072, -4.406e-06, -0.707, -0.7072, -0.0002037, 0.707, -1.0, -4.38e-05, 7.907e-05, -1.0, -4.385e-06, 8.148e-05, -0.7072, -4.576e-06, 0.707, 1.0, 5.087e-05, 0.0001342, 1.0, -4.485e-05, 0.000133, 0.7072, 1.566e-05, 0.707, 0.7072, -6.17e-05, 0.707, 1.0, 0.0001305, 3.098e-07, 0.7072, 0.707, -3.217e-07, 0.7072, 0.707, -3.718e-07, 1.0, 0.00013, 3.746e-07, -1.0, 0.0002171, -0.0001233, -0.7072, -7.307e-06, -0.707, -0.7072, 2.938e-05, -0.707, -1.0, 3.366e-05, -0.0001236, -1.311e-05, -0.707, 0.7072, -1.813e-05, -0.0001402, 1.0, 1.891e-05, -0.0001402, 1.0, 2.322e-05, -0.707, 0.7072, 0.7072, -3.867e-05, -0.707, 1.0, -4.508e-05, -0.0001404, 1.0, -8.695e-06, -0.0001416, 0.7072, -1.839e-06, -0.707, -0.707, 1.239e-06, -0.7072, -0.707, -0.0001448, -0.7072, -0.0001324, -2.094e-05, -1.0, -0.0001324, 1.638e-05, -1.0, 1.832e-05, 0.0001325, 1.0, -1.642e-05, 8.458e-05, 1.0, -1.669e-05, 0.707, 0.7072, 2.198e-05, 0.707, 0.7072, 0.0, 0.0, 1.0, 0.0, 0.0, 1.0, 0.0, 0.0, 1.0, 0.0, 0.0, 1.0, -1.097e-05, -1.0, 8.33e-05, -1.255e-05, -0.7072, 0.707, 2.399e-05, -0.7072, 0.707, 2.584e-05, -1.0, 0.0001312, 0.0001434, 0.0001349, 1.0, -1.151e-05, 0.707, 0.7072, 1.993e-05, 0.707, 0.7072, 2.022e-05, 0.0001354, 1.0, -1.0, -6.214e-05, -0.0001408, -1.0, 1.52e-05, -0.000142, -0.7072, -9.753e-05, -0.707, -0.7072, -1.829e-06, -0.707, -0.0001244, 1.0, -0.0001285, -1.279e-05, 0.7072, -0.707, 2.647e-05, 0.7072, -0.707, 1.97e-05, 1.0, -3.508e-05, -1.941e-05, -0.707, 0.7072, -1.222e-05, -9.251e-05, 1.0, 1.923e-05, -0.0001394, 1.0, 2.263e-05, -0.7071, 0.7072, 0.707, 9.794e-08, 0.7072, 0.707, -0.000146, 0.7072, 0.0001346, -2.104e-05, 1.0, 0.0001346, 1.628e-05, 1.0, 0.000133, 0.0001997, -1.0, 0.707, -3.666e-05, -0.7072, 0.707, -1.328e-06, -0.7072, 0.000133, 1.756e-05, -1.0, -1.383e-05, -0.707, 0.7072, -1.781e-05, -0.0001378, 1.0, 1.904e-05, -0.0001378, 1.0, 2.272e-05, -0.7071, 0.7072, 0.7072, 0.707, 6.547e-05, 0.7072, 0.707, -2.612e-05, 1.0, 0.0001073, -7.358e-05, 1.0, 0.0001075, 1.818e-05, 0.707, 7.361e-07, 0.7072, 0.707, -3.527e-05, 0.7072, 0.0001344, -2.177e-05, 1.0, 0.0001344, 1.558e-05, 1.0, 1.919e-05, -0.0001406, -1.0, -1.763e-05, -0.0001396, -1.0, -1.341e-05, -0.707, -0.7072, 2.314e-05, -0.707, -0.7072, -0.0001247, 0.707, -0.7072, -1.84e-05, 0.0001386, -1.0, 1.891e-05, 0.0001386, -1.0, 2.141e-05, 0.707, -0.7072, -1.0, -2.713e-05, 0.0, -1.0, -2.713e-05, 0.0, -1.0, -2.713e-05, 0.0, -1.0, -2.713e-05, 0.0, 0.0, 0.0, 1.0, 0.0, 0.0, 1.0, 0.0, 0.0, 1.0, 0.0, 0.0, 1.0, 0.0001323, -2.172e-05, -1.0, 0.707, -3.519e-05, -0.7072, 0.707, 2.835e-06, -0.7072, 0.0001324, 1.366e-05, -1.0, 1.0, -2.801e-05, -6.429e-06, 1.0, -2.801e-05, -6.429e-06, 1.0, -2.801e-05, -6.429e-06, 1.0, -2.801e-05, -6.429e-06, -0.0001316, -2.293e-05, 1.0, -0.707, -3.275e-05, 0.7072, -0.707, 1.218e-06, 0.7072, -0.0001306, 1.643e-05, 1.0, 2.233e-05, 0.7072, 0.7071, -1.301e-05, 0.7072, 0.7071, -1.468e-05, 1.0, 9.948e-05, 2.341e-05, 1.0, 9.829e-05, -0.707, -5.376e-05, -0.7072, -0.707, -3.41e-05, -0.7072, -0.0001325, 3.351e-05, -1.0, -0.0001325, 1.645e-05, -1.0, 0.7072, -3.933e-05, -0.707, 1.0, -4.634e-05, -0.0001362, 1.0, -8.956e-06, -0.0001363, 0.7072, -3.382e-06, -0.707, -0.0001152, -1.0, -9.825e-06, -0.707, -0.7072, -1.064e-05, -0.707, -0.7072, 2.599e-05, -6.804e-05, -1.0, 2.678e-05, 7.318e-06, -1.0, 0.0, 7.318e-06, -1.0, 0.0, 7.318e-06, -1.0, 0.0, 7.318e-06, -1.0, 0.0, 0.0001334, -2.116e-05, -1.0, 0.707, -3.594e-05, -0.7072, 0.707, 2.749e-07, -0.7072, 0.0001334, 1.614e-05, -1.0, 1.836e-05, -0.0001319, -1.0, -1.801e-05, -0.0001319, -1.0, -1.868e-05, -0.707, -0.7072, 1.828e-05, -0.707, -0.7072, 0.0001328, -1.0, 1.414e-07, 0.707, -0.7072, 1.863e-06, 0.707, -0.7072, 1.876e-06, 0.0001326, -1.0, 1.543e-07, 5.073e-06, 1.0, 0.0, 5.073e-06, 1.0, 0.0, 5.073e-06, 1.0, 0.0, 5.073e-06, 1.0, 0.0, -0.7072, -0.707, -1.701e-05, -1.0, -0.0001351, -1.972e-05, -1.0, -0.0001345, 1.701e-05, -0.7072, -0.707, 1.972e-05, 0.0001322, -2.053e-05, -1.0, 0.707, -3.585e-05, -0.7072, 0.707, 1.263e-06, -0.7072, 0.0001322, 1.573e-05, -1.0, 0.0, 0.0, 1.0, 0.0, 0.0, 1.0, 0.0, 0.0, 1.0, 0.0, 0.0, 1.0, 2.4e-05, -0.7072, -0.707, -1.275e-05, -0.7072, -0.707, -1.088e-05, -1.0, -7.811e-05, 2.59e-05, -1.0, -8.053e-05, -0.7072, -4.218e-05, 0.707, -1.0, -3.937e-05, 0.0001242, -1.0, -6.68e-06, 0.0001231, -0.7072, -1.441e-06, 0.707, -1.376e-05, 0.7072, 0.707, -1.258e-05, 1.0, 0.0001316, 2.539e-05, 1.0, 0.0001328, 2.156e-05, 0.7072, 0.707, -1.0, 0.0001426, 7.373e-05, -1.0, 0.0001426, -1.798e-05, -0.7072, 0.7071, -7.374e-05, -0.7072, 0.7071, 1.789e-05, -8.985e-14, 0.0, 1.0, -8.985e-14, 0.0, 1.0, -8.985e-14, 0.0, 1.0, -8.985e-14, 0.0, 1.0, 0.0, 0.0, -1.0, 0.0, 0.0, -1.0, 0.0, 0.0, -1.0, 0.0, 0.0, -1.0, -1.465e-05, 0.707, -0.7072, -1.84e-05, 0.0001363, -1.0, 1.878e-05, 0.0001362, -1.0, 2.15e-05, 0.707, -0.7072, -1.343e-05, 1.0, -0.0001335, -1.45e-05, 0.7072, -0.707, 2.207e-05, 0.7072, -0.707, 2.336e-05, 1.0, -8.559e-05, 1.0, -2.831e-05, -6.429e-06, 1.0, -2.831e-05, -6.429e-06, 1.0, -2.831e-05, -6.429e-06, 1.0, -2.831e-05, -6.429e-06, 5.649e-06, 1.0, 1.385e-05, 5.649e-06, 1.0, 1.385e-05, 5.649e-06, 1.0, 1.385e-05, 5.649e-06, 1.0, 1.385e-05, 0.7072, -4.014e-05, -0.707, 1.0, -4.572e-05, -0.0001417, 1.0, -5.098e-06, -0.0001405, 0.7072, -7.369e-06, -0.707, 0.707, 5.813e-05, 0.7072, 0.707, -3.625e-05, 0.7072, 0.0001351, 3.462e-05, 1.0, 0.000135, -4.147e-05, 1.0, 1.0, -9.936e-06, 0.000129, 1.0, 1.313e-05, 0.000129, 0.7072, -4.431e-05, 0.707, 0.7072, -3.1e-06, 0.707, -6.122e-14, 0.0, 1.0, -6.122e-14, 0.0, 1.0, -6.122e-14, 0.0, 1.0, -6.122e-14, 0.0, 1.0, 0.0002078, -1.0, 0.0001008, -1.123e-05, -0.7072, 0.707, 0.0001892, -0.7072, 0.7071, 2.57e-05, -1.0, 0.0001487, -1.333e-05, 1.0, -0.0001429, -1.439e-05, 0.7072, -0.707, 2.363e-05, 0.7072, -0.707, 2.205e-05, 1.0, -0.0001417, 0.000133, -2.116e-05, -1.0, 0.707, -3.594e-05, -0.7072, 0.707, 1.373e-06, -0.7072, 0.000133, 1.495e-05, -1.0, -1.502e-05, 0.707, -0.7072, -1.762e-05, 0.0001242, -1.0, 2.294e-05, 0.0001252, -1.0, 1.777e-05, 0.707, -0.7072, 2.406e-05, 1.0, -9.108e-05, -1.125e-05, 1.0, -8.991e-05, -1.506e-05, 0.7072, -0.7071, 2.289e-05, 0.7072, -0.7071, 1.0, -9.942e-06, 0.000133, 1.0, -4.645e-05, 0.0001344, 0.7072, -3.993e-05, 0.707, 0.7072, -3.148e-06, 0.707, -1.859e-05, 0.707, -0.7072, -1.818e-05, 0.0001315, -1.0, 1.828e-05, 0.0001315, -1.0, 1.836e-05, 0.707, -0.7072, 1.836e-05, -0.707, 0.7072, -1.814e-05, -0.707, 0.7072, -1.85e-05, -0.0001328, 1.0, 1.828e-05, -0.0001328, 1.0, 1.0, 1.729e-07, 2.411e-06, 1.0, 1.729e-07, 2.411e-06, 1.0, 1.729e-07, 2.411e-06, 1.0, 1.729e-07, 2.411e-06, -0.7072, -7.569e-06, 0.707, -1.0, -2.655e-06, 0.0001399, -1.0, 3.376e-05, 0.0001408, -0.7072, 2.935e-05, 0.707, 1.836e-05, 1.0, -0.0001304, -0.0001282, 1.0, -0.0001304, -1.85e-05, 0.7072, -0.707, 1.828e-05, 0.7072, -0.707, -1.859e-05, -1.0, 0.0001343, -1.818e-05, -0.7072, 0.707, 1.828e-05, -0.7072, 0.707, 1.836e-05, -1.0, 0.0001343, 0.0002014, -0.7072, -0.707, -1.8e-05, -1.0, -0.0001313, 1.828e-05, -1.0, -0.0001313, 1.836e-05, -0.7072, -0.707, -0.0001305, 1.837e-05, 1.0, -0.0001305, -1.795e-05, 1.0, -0.707, -7.697e-06, 0.7072, -0.707, 2.943e-05, 0.7072, 2.286e-05, 0.7072, 0.7071, -1.379e-05, 0.7072, 0.7071, -1.234e-05, 1.0, 9.894e-05, 2.431e-05, 1.0, 9.894e-05, 1.891e-05, 8.374e-05, 1.0, -0.0001279, 8.377e-05, 1.0, -1.455e-05, 0.707, 0.7072, 2.223e-05, 0.707, 0.7072, 0.0001528, 1.0, -0.0001333, -1.387e-05, 0.7072, -0.707, 2.286e-05, 0.7072, -0.707, 2.439e-05, 1.0, -8.529e-05, -1.859e-05, 0.7072, 0.707, -1.818e-05, 1.0, 0.000132, 1.828e-05, 1.0, 0.000132, 1.836e-05, 0.7072, 0.707, 1.927e-05, -0.000126, -1.0, -1.808e-05, -0.000126, -1.0, -1.315e-05, -0.707, -0.7072, 2.282e-05, -0.707, -0.7072, -0.707, -7.327e-06, -0.7072, -0.0001335, -1.833e-05, -1.0, -0.0001332, 1.832e-05, -1.0, -0.707, 2.932e-05, -0.7072, -0.7072, -3.78e-05, 0.707, -1.0, -4.396e-05, 0.0001284, -1.0, -0.0002274, 0.0001285, -0.7072, -1.157e-06, 0.707, -0.000135, -2.061e-05, 1.0, -0.707, -3.512e-05, 0.7072, -0.707, 1.597e-06, 0.7072, -0.0001349, 1.61e-05, 1.0, 1.836e-05, 0.0001316, 1.0, -1.815e-05, 0.0001316, 1.0, -1.85e-05, 0.707, 0.7072, 1.827e-05, 0.707, 0.7072, 4.022e-09, 0.0, -1.0, 4.022e-09, 0.0, -1.0, 4.022e-09, 0.0, -1.0, 4.022e-09, 0.0, -1.0, 0.707, 1.869e-05, 0.7072, 0.707, -1.784e-05, 0.7072, 0.0001315, -1.841e-05, 1.0, 0.0001312, 1.84e-05, 1.0, 2.204e-05, 0.7072, 0.707, -1.444e-05, 0.7072, 0.707, -1.345e-05, 1.0, 0.000147, 2.343e-05, 1.0, 0.000147, 9.011e-09, 0.0, -1.0, 9.011e-09, 0.0, -1.0, 9.011e-09, 0.0, -1.0, 9.011e-09, 0.0, -1.0, -1.0, -7.838e-06, -0.0001462, -1.0, -4.39e-05, -0.0001462, -0.7072, -3.861e-05, -0.707, -0.7072, -1.257e-06, -0.707, -0.707, 1.924e-06, -0.7072, -0.707, -3.54e-05, -0.7072, -0.000132, -2.026e-05, -1.0, -0.0001319, 1.577e-05, -1.0, 1.0, -9.431e-06, 0.000129, 1.0, -4.621e-05, 0.0001289, 0.7072, -3.938e-05, 0.707, 0.7072, -2.909e-06, 0.707, 0.0, 0.0, -1.0, 0.0, 0.0, -1.0, 0.0, 0.0, -1.0, 0.0, 0.0, -1.0, -1.835e-05, 0.000134, 1.0, -1.469e-05, 0.707, 0.7072, 2.159e-05, 0.707, 0.7072, 1.877e-05, 0.000134, 1.0, 0.707, 0.7072, 1.226e-06, 0.000132, 1.0, 7.975e-07, 0.0001321, 1.0, 6.371e-07, 0.707, 0.7072, 1.459e-06, 0.0, 1.0, -9.278e-07, 0.0, 1.0, -9.278e-07, 0.0, 1.0, -9.278e-07, 0.0, 1.0, -9.278e-07, 0.0, -1.0, -7.348e-07, 0.0, -1.0, -7.348e-07, 0.0, -1.0, -7.348e-07, 0.0, -1.0, -7.348e-07, -0.000135, -2.085e-05, 1.0, -0.707, -3.51e-05, 0.7072, -0.707, 9.922e-07, 0.7072, -0.000135, 1.644e-05, 1.0, -1.311e-05, -0.707, 0.7072, -1.813e-05, -0.0001399, 1.0, 1.917e-05, -0.0001399, 1.0, 2.29e-05, -0.707, 0.7072, 1.0, -9.452e-06, 0.0001289, 1.0, -4.611e-05, 0.0001288, 0.7072, -3.958e-05, 0.707, 0.7072, -2.932e-06, 0.707, 0.0, 0.0, -1.0, 0.0, 0.0, -1.0, 0.0, 0.0, -1.0, 0.0, 0.0, -1.0, 2.417e-05, -0.7072, -0.707, -1.243e-05, -0.7072, -0.707, -1.102e-05, -1.0, -0.0001171, 2.558e-05, -1.0, -0.0001171, 0.707, -0.7072, 6.03e-05, 0.707, -0.7072, -3.134e-05, 0.0001268, -1.0, -7.867e-05, 7.734e-05, -1.0, 1.301e-05, -0.707, 1.721e-06, -0.7072, -0.707, -3.497e-05, -0.7072, -0.0001322, -2.041e-05, -1.0, -0.0001323, 1.628e-05, -1.0, 0.0002055, 0.707, -0.7072, -1.777e-05, 0.0001314, -1.0, 1.886e-05, 0.0001314, -1.0, 2.212e-05, 0.707, -0.7072, -1.0, -7.333e-06, -0.0001463, -1.0, -4.419e-05, -0.0001462, -0.7072, -3.761e-05, -0.707, -0.7072, -1.066e-06, -0.707, 2.418e-05, -0.7072, -0.707, -0.0001228, -0.7072, -0.707, -1.084e-05, -1.0, -0.0001167, 2.558e-05, -1.0, -0.0001167, -0.707, -0.7072, 6.038e-06, -0.707, -0.7072, 5.857e-06, -0.0001352, -1.0, 1.583e-06, -0.0001353, -1.0, 1.364e-06, 0.0, 0.0, 1.0, 0.0, 0.0, 1.0, 0.0, 0.0, 1.0, 0.0, 0.0, 1.0, -1.128e-05, -1.0, 0.0001426, -1.31e-05, -0.7072, 0.7071, 2.355e-05, -0.7072, 0.707, 2.537e-05, -1.0, 9.468e-05, -0.7072, 0.707, 7.792e-06, -1.0, 0.000145, 8.359e-06, -1.0, 0.0001449, 8.318e-06, -0.7072, 0.707, 7.782e-06, -1.0, -0.0001195, 8.702e-06, -1.0, -0.0001195, 8.628e-06, -0.7072, -0.707, 8.058e-06, -0.7072, -0.707, 8.132e-06, 0.0, 0.0, -1.0, 0.0, 0.0, -1.0, 0.0, 0.0, -1.0, 0.0, 0.0, -1.0, -0.0001317, 1.0, 8.269e-07, -0.707, 0.7072, 5.22e-06, -0.707, 0.7072, 5.381e-06, -0.0001316, 1.0, 6.501e-07, 0.0, 0.0, -1.0, 0.0, 0.0, -1.0, 0.0, 0.0, -1.0, 0.0, 0.0, -1.0, -5.51e-13, 0.0, 1.0, -5.51e-13, 0.0, 1.0, -5.51e-13, 0.0, 1.0, -5.51e-13, 0.0, 1.0, 1.0, -1.032e-05, 0.0001382, 1.0, -4.624e-05, 0.0001382, 0.7072, -3.94e-05, 0.707, 0.7072, -2.004e-06, 0.707, 0.0, 0.0, -1.0, 0.0, 0.0, -1.0, 0.0, 0.0, -1.0, 0.0, 0.0, -1.0, 0.0, 0.0, 1.0, 0.0, 0.0, 1.0, 0.0, 0.0, 1.0, 0.0, 0.0, 1.0, 0.0, 0.0, 1.0, 0.0, 0.0, 1.0, 0.0, 0.0, 1.0, 0.0, 0.0, 1.0, 0.0, 0.0, -1.0, 0.0, 0.0, -1.0, 0.0, 0.0, -1.0, 0.0, 0.0, -1.0, 5.888e-09, 0.0, -1.0, 5.888e-09, 0.0, -1.0, 5.888e-09, 0.0, -1.0, 5.888e-09, 0.0, -1.0, 1.0, -2.856e-05, 0.0, 1.0, -2.856e-05, 0.0, 1.0, -2.856e-05, 0.0, 1.0, -2.856e-05, 0.0, -5.054e-13, 0.0, 1.0, -5.054e-13, 0.0, 1.0, -5.054e-13, 0.0, 1.0, -5.054e-13, 0.0, 1.0, 0.0, 0.0, -1.0, 0.0, 0.0, -1.0, 0.0, 0.0, -1.0, 0.0, 0.0, -1.0, 0.0, 0.0, -1.0, 0.0, 0.0, -1.0, 0.0, 0.0, -1.0, 0.0, 0.0, -1.0, 0.0001553, 1.0, 5.588e-05, 0.0001568, 1.0, -3.585e-05, 0.707, 0.7072, -8.812e-05, 0.707, 0.7072, 3.476e-06, 0.0002064, -0.707, 0.7072, -1.763e-05, -0.0001311, 1.0, 1.856e-05, -0.0001311, 1.0, 2.358e-05, -0.707, 0.7072, 1.437e-12, 0.0, 1.0, 1.437e-12, 0.0, 1.0, 1.437e-12, 0.0, 1.0, 1.437e-12, 0.0, 1.0, -5.31e-07, 4.045e-12, -1.0, -5.31e-07, 4.045e-12, -1.0, -5.31e-07, 4.045e-12, -1.0, -5.31e-07, 4.045e-12, -1.0, 0.0, 0.0, 1.0, 0.0, 0.0, 1.0, 0.0, 0.0, 1.0, 0.0, 0.0, 1.0, 0.0, 0.0, 1.0, 0.0, 0.0, 1.0, 0.0, 0.0, 1.0, 0.0, 0.0, 1.0, -1.234e-05, 1.0, -0.000128, -1.387e-05, 0.7072, -0.707, -0.0001971, 0.7072, -0.707, 2.421e-05, 1.0, -8.014e-05, -1.384e-05, -0.7072, -0.707, -9.702e-06, -1.0, -0.0001262, 2.558e-05, -1.0, -7.826e-05, 2.417e-05, -0.7072, -0.707, -9.795e-13, 0.0, 1.0, -9.795e-13, 0.0, 1.0, -9.795e-13, 0.0, 1.0, -9.795e-13, 0.0, 1.0, 4.774e-10, 0.0, -1.0, 4.774e-10, 0.0, -1.0, 4.774e-10, 0.0, -1.0, 4.774e-10, 0.0, -1.0, 4.022e-09, 0.0, -1.0, 4.022e-09, 0.0, -1.0, 4.022e-09, 0.0, -1.0, 4.022e-09, 0.0, -1.0, 0.0, 0.0, -1.0, 0.0, 0.0, -1.0, 0.0, 0.0, -1.0, 0.0, 0.0, -1.0, 4.337e-09, 0.0, -1.0, 4.337e-09, 0.0, -1.0, 4.337e-09, 0.0, -1.0, 4.337e-09, 0.0, -1.0, 0.0, 0.0, 1.0, 0.0, 0.0, 1.0, 0.0, 0.0, 1.0, 0.0, 0.0, 1.0, 0.7072, -1.823e-05, -0.707, 1.0, -1.829e-05, -0.0001286, 1.0, 1.832e-05, -0.0001277, 0.7072, 1.841e-05, -0.707, 0.0, 5.286e-07, -1.0, 0.0, 5.286e-07, -1.0, 0.0, 5.286e-07, -1.0, 0.0, 5.286e-07, -1.0, 2.658e-07, 2.633e-07, -1.0, 2.658e-07, 2.633e-07, -1.0, 2.658e-07, 2.633e-07, -1.0, 2.658e-07, 2.633e-07, -1.0, 0.0, 0.0, 1.0, 0.0, 0.0, 1.0, 0.0, 0.0, 1.0, -5.054e-13, 0.0, 1.0, -5.054e-13, 0.0, 1.0, -5.054e-13, 0.0, 1.0, -5.054e-13, 0.0, 1.0, 0.0, 0.0, 1.0, 0.0, 0.0, 1.0, 0.0, 0.0, 1.0, 0.0, 0.0, 1.0, -8.984e-14, 0.0, 1.0, -8.984e-14, 0.0, 1.0, -8.984e-14, 0.0, 1.0, -8.984e-14, 0.0, 1.0, 0.0, 0.0, 1.0, 0.0, 0.0, 1.0, 0.0, 0.0, 1.0, 0.0, 0.0, 1.0, 1.0, -0.0001678, 5.477e-05, 1.0, -0.0001709, -3.685e-05, 0.7072, -0.707, -9.003e-05, 0.7072, -0.707, 1.671e-06, 0.0, 0.0, 1.0, 0.0, 0.0, 1.0, 0.0, 0.0, 1.0, 0.0, 0.0, 1.0, 0.0, 0.0, 1.0, 0.0, 0.0, 1.0, 0.0, 0.0, 1.0, 0.0, 0.0, 1.0, 1.841e-05, 0.0001267, 1.0, -1.787e-05, 0.0001266, 1.0, -1.455e-05, 0.707, 0.7072, 2.271e-05, 0.707, 0.7072, 1.0, -2.85e-05, -6.429e-06, 1.0, -2.85e-05, -6.429e-06, 1.0, -2.85e-05, -6.429e-06, 1.0, -2.85e-05, -6.429e-06, 0.0, 0.0, 1.0, 0.0, 0.0, 1.0, 0.0, 0.0, 1.0, 0.0, 0.0, 1.0, -2.686e-07, 2.661e-07, -1.0, -2.686e-07, 2.661e-07, -1.0, -2.686e-07, 2.661e-07, -1.0, -2.686e-07, 2.661e-07, -1.0, 0.7072, -3.946e-05, -0.707, 1.0, -4.616e-05, -0.0001456, 1.0, -9.531e-06, -0.0001456, 0.7072, -2.829e-06, -0.707, 1.178e-08, 0.0, -1.0, 1.178e-08, 0.0, -1.0, 1.178e-08, 0.0, -1.0, 1.178e-08, 0.0, -1.0, 0.0, 0.0, 1.0, 0.0, 0.0, 1.0, 0.0, 0.0, 1.0, 0.0, 0.0, 1.0, 1.909e-05, 0.0001318, 1.0, -1.835e-05, 0.0001318, 1.0, -1.405e-05, 0.707, 0.7072, 2.191e-05, 0.707, 0.7072, -1.0, -2.683e-05, 0.0, -1.0, -2.683e-05, 0.0, -1.0, -2.683e-05, 0.0, -1.0, -2.683e-05, 0.0, -8.985e-14, 0.0, 1.0, -8.985e-14, 0.0, 1.0, -8.985e-14, 0.0, 1.0, -8.985e-14, 0.0, 1.0, 0.0001328, -1.904e-05, -1.0, 0.707, -3.795e-05, -0.7072, 0.707, 8.498e-07, -0.7072, 0.0001328, 1.564e-05, -1.0, 8.024e-09, 0.0, -1.0, 8.024e-09, 0.0, -1.0, 8.024e-09, 0.0, -1.0, 8.024e-09, 0.0, -1.0, 1.892e-05, -0.0001396, -1.0, -0.0001281, -0.0001397, -1.0, -1.314e-05, -0.707, -0.7072, 0.0001333, -0.707, -0.7072, 2.667e-07, -2.647e-07, -1.0, 2.667e-07, -2.647e-07, -1.0, 2.667e-07, -2.647e-07, -1.0, 2.667e-07, -2.647e-07, -1.0, 0.0, -5.345e-07, -1.0, 0.0, -5.345e-07, -1.0, 0.0, -5.345e-07, -1.0, 0.0, -5.345e-07, -1.0, 1.0, 1.884e-05, 0.0001337, 1.0, -1.797e-05, 0.000133, 0.7072, -1.808e-05, 0.707, 0.7072, 1.845e-05, 0.707, 0.0, 0.0, 1.0, 0.0, 0.0, 1.0, 0.0, 0.0, 1.0, 0.0, 0.0, 1.0, -1.0, -2.64e-05, 0.0, -1.0, -2.64e-05, 0.0, -1.0, -2.64e-05, 0.0, -1.0, -2.64e-05, 0.0, -1.438e-12, 0.0, 1.0, -1.438e-12, 0.0, 1.0, -1.438e-12, 0.0, 1.0, -1.438e-12, 0.0, 1.0, -1.215e-09, 0.0, -1.0, -1.215e-09, 0.0, -1.0, -1.215e-09, 0.0, -1.0, -1.215e-09, 0.0, -1.0, 0.7072, 0.0001257, -0.707, 1.0, -4.634e-05, -0.0001457, 1.0, 0.0001006, -0.0001458, 0.7072, -2.835e-06, -0.707, 0.0, 0.0, 1.0, 0.0, 0.0, 1.0, 0.0, 0.0, 1.0, 0.0, 0.0, 1.0, -5.44e-07, 8.5e-12, -1.0, -5.44e-07, 8.5e-12, -1.0, -5.44e-07, 8.5e-12, -1.0, 7.703e-06, -1.0, 6.924e-06, 7.703e-06, -1.0, 6.924e-06, 7.703e-06, -1.0, 6.924e-06, 7.703e-06, -1.0, 6.924e-06, 1.0, -2.856e-05, -1.286e-05, 1.0, -2.856e-05, -1.286e-05, 1.0, -2.856e-05, -1.286e-05, 1.0, -2.856e-05, -1.286e-05, -0.707, 1.56e-06, -0.7072, -0.707, -3.478e-05, -0.7072, -0.0001326, -2.094e-05, -1.0, -0.0001326, 1.612e-05, -1.0, 5.649e-06, 1.0, 1.385e-05, 5.649e-06, 1.0, 1.385e-05, 5.649e-06, 1.0, 1.385e-05, 5.649e-06, 1.0, 1.385e-05, -2.127e-09, 0.0, -1.0, -2.127e-09, 0.0, -1.0, -2.127e-09, 0.0, -1.0, -2.127e-09, 0.0, -1.0, 1.0, -2.943e-05, -1.286e-05, 1.0, -2.943e-05, -1.286e-05, 1.0, -2.943e-05, -1.286e-05, 1.0, -2.943e-05, -1.286e-05, -1.75e-05, -0.0001386, -1.0, -1.409e-05, -0.707, -0.7072, 2.534e-05, -0.707, -0.7072, 1.653e-05, -0.0001377, -1.0, 7.703e-06, -1.0, -6.924e-06, 7.703e-06, -1.0, -6.924e-06, 7.703e-06, -1.0, -6.924e-06, 7.703e-06, -1.0, -6.924e-06, 1.438e-12, 0.0, 1.0, 1.438e-12, 0.0, 1.0, 1.438e-12, 0.0, 1.0, 1.438e-12, 0.0, 1.0, 0.0, 0.0, 1.0, 0.0, 0.0, 1.0, 0.0, 0.0, 1.0, 0.0, 0.0, 1.0, 1.859e-05, -0.0001213, -1.0, -0.0001276, -0.0001214, -1.0, -1.365e-05, -0.707, -0.7072, 0.0001335, -0.707, -0.7072, -7.754e-09, 0.0, -1.0, -7.754e-09, 0.0, -1.0, -7.754e-09, 0.0, -1.0, -7.754e-09, 0.0, -1.0, 0.0, 0.0, 1.0, 0.0, 0.0, 1.0, 0.0, 0.0, 1.0, -2.701e-07, -2.675e-07, -1.0, -2.701e-07, -2.675e-07, -1.0, -2.701e-07, -2.675e-07, -1.0, -2.701e-07, -2.675e-07, -1.0, 0.0001324, -2.058e-05, -1.0, 0.707, -3.645e-05, -0.7072, 0.707, -0.0002197, -0.7072, 0.0001325, 1.614e-05, -1.0, -4.101e-09, 0.0, -1.0, -4.101e-09, 0.0, -1.0, -4.101e-09, 0.0, -1.0, -4.101e-09, 0.0, -1.0, 0.0, 0.0, 1.0, 0.0, 0.0, 1.0, 0.0, 0.0, 1.0, 0.0, 0.0, 1.0, 0.0, 0.0, 1.0, 0.0, 0.0, 1.0, 0.0, 0.0, 1.0, 0.0, 0.0, 1.0, 6.869e-13, 0.0, 1.0, 6.869e-13, 0.0, 1.0, 6.869e-13, 0.0, 1.0, 6.869e-13, 0.0, 1.0, 0.0, 0.0, 1.0, 0.0, 0.0, 1.0, 0.0, 0.0, 1.0, 0.0, 0.0, 1.0, -1.0, 1.539e-05, 9.644e-06, -1.0, 1.539e-05, 9.644e-06, -1.0, 1.539e-05, 9.644e-06, -1.0, 1.539e-05, 9.644e-06, 0.0, 0.0, 1.0, 0.0, 0.0, 1.0, 0.0, 0.0, 1.0, 0.0, 0.0, 1.0, -1.273e-05, -0.7072, -0.707, -1.135e-05, -1.0, -0.0001289, 2.802e-05, -1.0, -7.856e-05, 2.127e-05, -0.7072, -0.707, -1.437e-12, 0.0, 1.0, -1.437e-12, 0.0, 1.0, -1.437e-12, 0.0, 1.0, -1.437e-12, 0.0, 1.0, 0.0001315, -1.83e-05, -1.0, 0.707, -1.84e-05, -0.7072, 0.707, -0.0001467, -0.7072, 0.0001314, 1.834e-05, -1.0, 0.0, 0.0, 1.0, 0.0, 0.0, 1.0, 0.0, 0.0, 1.0, 0.0, 0.0, 1.0, 0.7072, -2.653e-06, -0.707, 0.7072, -3.598e-05, -0.707, 1.0, -4.962e-05, -0.0001456, 1.0, -0.0002297, -0.0001458, -5.888e-09, 0.0, -1.0, -5.888e-09, 0.0, -1.0, -5.888e-09, 0.0, -1.0, -5.888e-09, 0.0, -1.0, 0.707, 7.367e-07, 0.7072, 0.707, -3.646e-05, 0.7072, 0.0001346, -2.054e-05, 1.0, 0.0001345, 1.558e-05, 1.0, 0.707, -5.318e-05, 0.7072, 0.707, -3.473e-05, 0.7072, 0.0001341, 3.341e-05, 1.0, 0.000134, 1.496e-05, 1.0, 0.0001303, 5.771e-05, -1.0, 0.3643, 0.3642, -0.8571, 3.272e-05, 1.061e-05, -1.0, 1.691e-05, 3.077e-05, -1.0, -1.451e-05, 0.707, -0.7072, -1.777e-05, 0.0001295, -1.0, 1.838e-05, 0.0001295, -1.0, 2.258e-05, 0.707, -0.7072, -0.707, 0.7072, 7.373e-05, -0.707, 0.7072, -1.798e-05, -0.0001268, 1.0, -7.373e-05, -0.0001268, 1.0, 1.789e-05, 1.787e-09, 0.0, -1.0, 1.787e-09, 0.0, -1.0, 1.787e-09, 0.0, -1.0, 1.787e-09, 0.0, -1.0, -0.707, -5.365e-05, -0.7072, -0.707, -3.522e-05, -0.7072, -0.0001324, 3.499e-05, -1.0, -0.0001324, 1.656e-05, -1.0, -1.0, -7.099e-06, -0.0001422, -1.0, -4.441e-05, -0.0001409, -0.7072, -3.783e-05, -0.707, -0.7072, -1.777e-06, -0.707, 5.198e-07, 0.0, -1.0, 5.198e-07, 0.0, -1.0, 5.198e-07, 0.0, -1.0, 5.113e-07, 0.0, -1.0, 5.113e-07, 0.0, -1.0, 5.113e-07, 0.0, -1.0, 5.283e-07, 0.0, -1.0, 5.283e-07, 0.0, -1.0, 5.283e-07, 0.0, -1.0, 5.283e-07, 0.0, -1.0, 5.283e-07, 0.0, -1.0, 5.283e-07, 0.0, -1.0, 0.0, 5.286e-07, -1.0, 0.0, 5.286e-07, -1.0, 0.0, 5.286e-07, -1.0, 0.0, 5.286e-07, -1.0, 0.0, 5.286e-07, -1.0, 0.0, 5.286e-07, -1.0, 0.0, 5.286e-07, -1.0, 0.0, 5.286e-07, -1.0, 0.0, 5.286e-07, -1.0, 0.0, 5.286e-07, -1.0, 0.0, 5.286e-07, -1.0, 0.0, 5.286e-07, -1.0, 0.0, 0.0, 1.0, 0.0, 0.0, 1.0, 0.0, 0.0, 1.0, 0.0, 0.0, 1.0, 0.0, 0.0, 1.0, 0.0, 0.0, 1.0, 0.0, 0.0, 1.0, 0.0, 0.0, 1.0, 0.0, 0.0, 1.0, 0.0, 0.0, 1.0, 0.0, 0.0, 1.0, 0.0, 0.0, 1.0, 0.0, 0.0, 1.0, 0.0, 0.0, 1.0, 0.0, 0.0, 1.0, 0.0, 0.0, 1.0, 0.0, 0.0, 1.0, 0.0, 0.0, 1.0, 5.282e-07, 0.0, -1.0, 5.282e-07, 0.0, -1.0, 5.282e-07, 0.0, -1.0, 5.282e-07, 0.0, -1.0, 0.0, 0.0, 1.0, 0.0, 0.0, 1.0, 0.0, 0.0, 1.0, 0.0, -5.345e-07, -1.0, 0.0, -5.345e-07, -1.0, 0.0, -5.345e-07, -1.0, 0.0, -5.345e-07, -1.0, 0.0, -5.345e-07, -1.0, 0.0, -5.345e-07, -1.0, 0.0, -5.344e-07, -1.0, 0.0, -5.344e-07, -1.0, 0.0, -5.344e-07, -1.0, 0.0, -5.345e-07, -1.0, 0.0, -5.345e-07, -1.0, 0.0, -5.345e-07, -1.0, 0.0, 0.0, 1.0, 0.0, 0.0, 1.0, 0.0, 0.0, 1.0, 0.0, 0.0, 1.0, 0.0, 0.0, 1.0, 0.0, 0.0, 1.0, 0.0, 0.0, 1.0, 0.0, 0.0, 1.0, 0.0, 0.0, 1.0, 0.0, 0.0, 1.0, 0.0, 0.0, 1.0, 0.0, 0.0, 1.0, -5.396e-07, 6.375e-12, -1.0, -5.396e-07, 6.375e-12, -1.0, -5.396e-07, 6.375e-12, -1.0, -5.222e-07, 6.375e-12, -1.0, -5.222e-07, 6.375e-12, -1.0, -5.222e-07, 6.375e-12, -1.0, 2.271e-12, 0.0, 1.0, 2.271e-12, 0.0, 1.0, 2.271e-12, 0.0, 1.0, 2.271e-12, 0.0, 1.0, -5.396e-07, 8.5e-12, -1.0, -5.396e-07, 8.5e-12, -1.0, -5.396e-07, 8.5e-12, -1.0, 0.0, 0.0, 1.0, 0.0, 0.0, 1.0, 0.0, 0.0, 1.0, 0.0, 0.0, 1.0, 0.0, 0.0, 1.0, 0.0, 0.0, 1.0, 0.0, 0.0, 1.0, 0.0, 0.0, 1.0, 0.0, 0.0, 1.0, 0.0, 0.0, 1.0, 0.0, 0.0, 1.0, 0.0, 0.0, 1.0, 0.0, 0.0, 1.0, 5.135e-06, 1.0, 1.385e-05, 5.135e-06, 1.0, 1.385e-05, 5.135e-06, 1.0, 1.385e-05, 5.135e-06, 1.0, 1.385e-05])] * 3)])
me_floor_collider_003 = bpy.data.meshes.new('Floor Collider.003')
me_floor_collider_003.from_pydata([(-14.81, -14.83, -9.351), (-1.81, -1.866, -9.351), (-14.82, -14.83, -0.044), (-1.81, -1.869, -0.044), (-14.8, 14.81, -9.351), (-1.81, 1.863, -9.351), (-14.82, 14.78, -0.044), (-1.81, 1.861, -0.044), (1.896, -1.863, -9.351), (14.81, -14.83, -9.351), (1.895, -1.868, -0.044), (14.81, -14.83, -0.044), (1.896, 1.86, -9.351), (14.82, 14.78, -9.351), (1.895, 1.861, -0.044), (14.81, 14.78, -0.044)], [], [(6, 3, 7), (7, 15, 6), (15, 4, 6), (6, 4, 0), (0, 9, 11), (0, 11, 2), (2, 11, 3), (3, 11, 10), (11, 15, 10), (15, 14, 10), (14, 8, 10), (7, 1, 5), (3, 1, 7), (1, 10, 8), (8, 5, 1), (7, 14, 15), (5, 14, 7), (11, 13, 15), (15, 13, 4), (9, 13, 11), (3, 6, 2), (6, 0, 2), (14, 12, 8), (1, 3, 10), (8, 12, 5), (5, 12, 14)])
_uv = me_floor_collider_003.uv_layers.new(name='UVMap')
_uv.uv.foreach_set('vector', [0.0, 0.0, 0.0, 0.0, 0.0, 0.0, 0.0, 0.0, 0.0, 0.0, 0.0, 0.0, 0.0, 0.0, 0.0, 0.0, 0.0, 0.0, 0.0, 0.0, 0.0, 0.0, 0.0, 0.0, 0.0, 0.0, 0.0, 0.0, 0.0, 0.0, 0.0, 0.0, 0.0, 0.0, 0.0, 0.0, 0.0, 0.0, 0.0, 0.0, 0.0, 0.0, 0.0, 0.0, 0.0, 0.0, 0.0, 0.0, 0.0, 0.0, 0.0, 0.0, 0.0, 0.0, 0.0, 0.0, 0.0, 0.0, 0.0, 0.0, 0.0, 0.0, 0.0, 0.0, 0.0, 0.0, 0.0, 0.0, 0.0, 0.0, 0.0, 0.0, 0.0, 0.0, 0.0, 0.0, 0.0, 0.0, 0.0, 0.0, 0.0, 0.0, 0.0, 0.0, 0.0, 0.0, 0.0, 0.0, 0.0, 0.0, 0.0, 0.0, 0.0, 0.0, 0.0, 0.0, 0.0, 0.0, 0.0, 0.0, 0.0, 0.0, 0.0, 0.0, 0.0, 0.0, 0.0, 0.0, 0.0, 0.0, 0.0, 0.0, 0.0, 0.0, 0.0, 0.0, 0.0, 0.0, 0.0, 0.0, 0.0, 0.0, 0.0, 0.0, 0.0, 0.0, 0.0, 0.0, 0.0, 0.0, 0.0, 0.0, 0.0, 0.0, 0.0, 0.0, 0.0, 0.0, 0.0, 0.0, 0.0, 0.0, 0.0, 0.0, 0.0, 0.0, 0.0, 0.0, 0.0, 0.0, 0.0, 0.0, 0.0, 0.0, 0.0, 0.0])
me_floor_collider_003.remesh_voxel_size = 4.0
me_floor_collider_003.remesh_voxel_adaptivity = 1.0
me_floor_collider_003.update()
me_floor_collider_003.normals_split_custom_set([tuple(v) for v in zip(*[iter([-0.578, 0.5766, 0.5775, 0.3013, 0.3015, 0.9046, 0.3015, -0.3015, 0.9045, 0.3015, -0.3015, 0.9045, 0.5775, 0.5773, 0.5773, -0.578, 0.5765, 0.5775, 0.5776, 0.5772, 0.5773, -0.7061, 0.7081, -0.0001363, -0.578, 0.5766, 0.5775, -0.578, 0.5766, 0.5774, -0.706, 0.7082, -0.0001246, -0.7068, -0.7074, -0.001342, -0.7069, -0.7073, -0.00138, 0.7071, -0.7071, 0.0004886, 0.5771, -0.5773, 0.5776, -0.7069, -0.7073, -0.001396, 0.5771, -0.5773, 0.5776, -0.5779, -0.5773, 0.5768, -0.5778, -0.5774, 0.5768, 0.5772, -0.5773, 0.5775, 0.3013, 0.3015, 0.9046, 0.3013, 0.3015, 0.9046, 0.5771, -0.5774, 0.5775, -0.3015, 0.3015, 0.9046, 0.5772, -0.5774, 0.5775, 0.5774, 0.5773, 0.5773, -0.3015, 0.3015, 0.9046, 0.5776, 0.5771, 0.5773, -0.3015, -0.3015, 0.9045, -0.3015, 0.3014, 0.9046, -0.3016, -0.3015, 0.9045, -0.5776, 0.577, 0.5775, -0.3016, 0.3015, 0.9045, 0.3016, -0.3016, 0.9045, 0.5772, 0.5774, 0.5775, 0.5772, -0.5776, 0.5773, 0.3013, 0.3015, 0.9046, 0.5772, 0.5774, 0.5775, 0.3016, -0.3016, 0.9045, 0.5771, 0.5774, 0.5775, -0.3015, 0.3015, 0.9045, -0.5776, 0.5769, 0.5776, -0.5756, 0.5789, 0.5775, 0.5772, -0.5775, 0.5774, 0.5771, 0.5775, 0.5774, 0.3015, -0.3015, 0.9045, -0.3016, -0.3015, 0.9045, 0.5776, 0.5772, 0.5773, 0.5772, -0.5775, 0.5773, -0.3016, -0.3015, 0.9045, 0.3015, -0.3015, 0.9045, 0.5772, -0.5774, 0.5775, 0.7076, 0.7066, -0.0002575, 0.5775, 0.5772, 0.5773, 0.5775, 0.5772, 0.5773, 0.7076, 0.7066, -0.000387, -0.7061, 0.7081, -0.0001148, 0.7071, -0.7071, 0.0003514, 0.7076, 0.7067, -0.0003378, 0.5771, -0.5774, 0.5775, 0.3013, 0.3015, 0.9046, -0.578, 0.5766, 0.5775, -0.5779, -0.5773, 0.5768, -0.578, 0.5766, 0.5774, -0.7068, -0.7074, -0.001401, -0.5778, -0.5774, 0.5769, -0.3016, -0.3014, 0.9045, -0.5776, -0.577, 0.5775, -0.5775, 0.5769, 0.5776, 0.5772, 0.5774, 0.5774, 0.3014, 0.3015, 0.9046, -0.3016, 0.3015, 0.9045, -0.5776, 0.5769, 0.5775, -0.5776, -0.5771, 0.5774, 0.5757, -0.579, 0.5774, 0.5771, -0.5775, 0.5774, -0.5776, -0.577, 0.5774, -0.3015, -0.3015, 0.9045])] * 3)])

# ---- curves / text
txt_text_008 = bpy.data.curves.new('Text.008', 'FONT')
txt_text_008.dimensions = '2D'
txt_text_008.body = 'Scene edit #1.  \n\nThis version removes all the \n(potentially interfering?) planes\nfrom the bottom of the collision box.\n\nNo help!\n\n'
txt_text_008.materials.append(mat_text)
txt_text_008.align_x = 'CENTER'
txt_text_002 = bpy.data.curves.new('Text.002', 'FONT')
txt_text_002.dimensions = '2D'
txt_text_002.body = 'ColliderConstructorFromHierarchy::TriMeshFromMeshWithConfig(\nTrimeshFlags::FIX_INTERNAL_EDGES)\n'

# ---- objects
ob_text_002 = bpy.data.objects.new('Text.002', txt_text_008)
ob_text_001 = bpy.data.objects.new('Text.001', txt_text_002)
ob_light_006 = bpy.data.objects.new('Light.006', light_light_006)
ob_camera_002 = bpy.data.objects.new('Camera.002', cam_camera_002)
ob_floor_004 = bpy.data.objects.new('Floor.004', me_floor_mesh_005)
ob_point_006 = bpy.data.objects.new('Point.006', light_point_007)
ob_point_007 = bpy.data.objects.new('Point.007', light_point_008)
ob_point_008 = bpy.data.objects.new('Point.008', light_point_009)
ob_collider_002 = bpy.data.objects.new('Collider.002', me_floor_collider_003)
ob_light_007 = bpy.data.objects.new('Light.007', light_light_007)
ob_light_008 = bpy.data.objects.new('Light.008', light_light_008)

# ---- transforms, parenting, visibility, modifiers, constraints
ob_text_002.location = (0.7046, 9.304, 8.927)
ob_text_002.rotation_euler = (1.571, 0.0, 0.0)
ob_text_001.location = (-6.693, -15.4, -0.5303)
ob_text_001.rotation_euler = (1.571, 0.0, 0.0)
ob_text_001.scale = (0.5914, 0.5914, 0.5914)
ob_light_006.location = (4.076, 1.005, 5.904)
ob_light_006.rotation_euler = (0.6503, 0.05522, 1.866)
ob_light_006.lock_rotations_4d = False
ob_light_006.empty_display_type = 'ARROWS'
ob_light_006.color = (0.0, 0.0, 0.0, 0.0)
ob_light_006.lineart.crease_threshold = 0.0
ob_camera_002.location = (-2.901, -49.24, 14.96)
ob_camera_002.rotation_euler = (1.295, -0.0, -0.0706)
ob_camera_002.lock_rotations_4d = False
ob_camera_002.empty_display_type = 'ARROWS'
ob_camera_002.color = (0.0, 0.0, 0.0, 0.0)
ob_camera_002.display_type = 'WIRE'
ob_camera_002.lineart.crease_threshold = 0.0
ob_floor_004.location = (0.0, 0.0, 0.3874)
ob_floor_004.rotation_euler = (0.0, -0.0, 2.384e-07)
_vg = ob_floor_004.vertex_groups.new(name='Border Up')
ob_point_006.location = (-5.931, -5.023, 6.017)
ob_point_006.rotation_euler = (-0.1358, -0.8695, -0.02757)
ob_point_007.location = (-4.931, 5.977, 5.017)
ob_point_007.rotation_euler = (-0.1358, -0.8695, -0.02757)
ob_point_008.location = (8.069, 4.977, 11.02)
ob_point_008.rotation_euler = (-0.1358, -0.8695, -0.02757)
ob_collider_002.parent = ob_floor_004
ob_collider_002.location = (0.0, 0.0, 0.0)
ob_collider_002.display_type = 'WIRE'
ob_collider_002.display.show_shadows = False
_vg = ob_collider_002.vertex_groups.new(name='Border Up')
ob_light_007.location = (-1.25, -18.33, -5.749)
ob_light_007.rotation_euler = (0.6503, 0.05522, 1.866)
ob_light_007.lock_rotations_4d = False
ob_light_007.empty_display_type = 'ARROWS'
ob_light_007.color = (0.0, 0.0, 0.0, 0.0)
ob_light_007.lineart.crease_threshold = 0.0
ob_light_008.location = (0.6772, 3.836, 7.459)
ob_light_008.rotation_euler = (0.6503, 0.05522, 1.866)
ob_light_008.lock_rotations_4d = False
ob_light_008.empty_display_type = 'ARROWS'
ob_light_008.color = (0.0, 0.0, 0.0, 0.0)
ob_light_008.lineart.crease_threshold = 0.0

# ---- collection membership
scene.collection.objects.link(ob_text_002)
scene.collection.objects.link(ob_text_001)
col_root_002.objects.link(ob_light_006)
col_root_002.objects.link(ob_camera_002)
col_root_002.objects.link(ob_floor_004)
col_root_002.objects.link(ob_point_006)
col_root_002.objects.link(ob_point_007)
col_root_002.objects.link(ob_point_008)
col_root_002.objects.link(ob_collider_002)
col_root_002.objects.link(ob_light_007)
col_root_002.objects.link(ob_light_008)

# ---- scene / render settings (as saved in the file)
scene.camera = ob_camera_002
scene.frame_start = 1; scene.frame_end = 250; scene.frame_set(1)
scene.render.engine = 'BLENDER_EEVEE_NEXT'
scene.render.bake_bias = 0.0
scene.render.bake_samples = 0
scene.cycles.sampling_pattern = 'TABULATED_SOBOL'
scene.eevee.use_volume_custom_range = False
bpy.context.view_layer.update()
